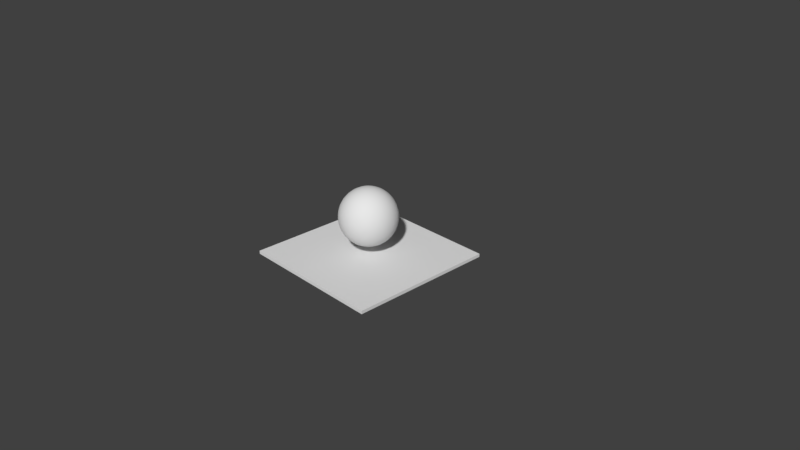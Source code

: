 # Source: test_obj.blend  (saved by Blender 2.78.0; exported with 4.5.12 LTS)
import bpy
from mathutils import Matrix  # noqa: F401  (used for matrix-valued properties, if any)

bpy.ops.wm.read_factory_settings(use_empty=True)
scene = bpy.context.scene
scene.name = 'Scene'

# ---- collections
col_collection_1 = bpy.data.collections.new('Collection 1'); scene.collection.children.link(col_collection_1)

# ---- materials (node trees are filled in below, after node groups)
mat_material = bpy.data.materials.new('Material')
mat_material.alpha_threshold = 0.0
mat_material.use_transparent_shadow = False
mat_material.roughness = 0.5
mat_material.line_color = (0.0, 0.0, 0.0, 1.0)

# ---- material node trees

# ---- world
world_world = bpy.data.worlds.new('World'); scene.world = world_world
world_world.color = (0.05088, 0.05088, 0.05088)
world_world.use_sun_shadow = False
world_world.sun_shadow_jitter_overblur = 0.0
world_world.cycles.sampling_method = 'MANUAL'

# ---- cameras
cam_camera = bpy.data.cameras.new('Camera')
cam_camera.clip_end = 100.0
cam_camera.lens = 35.0
cam_camera.sensor_width = 32.0
cam_camera.sensor_height = 18.0
cam_camera.ortho_scale = 7.314
cam_camera.dof.focus_distance = 0.0
cam_camera.dof.aperture_fstop = 128.0

# ---- meshes
me_sphere = bpy.data.meshes.new('Sphere')
me_sphere.from_pydata([(0.01471, 0.07395, 0.9161), (0.02885, 0.1451, 0.8941), (0.04189, 0.2106, 0.8584), (0.05332, 0.268, 0.8103), (0.06269, 0.3152, 0.7518), (0.06966, 0.3502, 0.6849), (0.07395, 0.3718, 0.6124), (0.0754, 0.3791, 0.537), (0.07395, 0.3718, 0.4616), (0.06966, 0.3502, 0.3891), (0.06269, 0.3152, 0.3223), (0.05332, 0.268, 0.2638), (0.04189, 0.2106, 0.2157), (0.02885, 0.1451, 0.18), (0.01471, 0.07395, 0.158), (0.02885, 0.06966, 0.9161), (0.0566, 0.1366, 0.8941), (0.08217, 0.1984, 0.8584), (0.1046, 0.2525, 0.8103), (0.123, 0.2969, 0.7518), (0.1366, 0.3299, 0.6849), (0.1451, 0.3502, 0.6124), (0.1479, 0.3571, 0.537), (0.1451, 0.3502, 0.4616), (0.1366, 0.3299, 0.3891), (0.123, 0.2969, 0.3223), (0.1046, 0.2525, 0.2638), (0.08217, 0.1984, 0.2157), (0.0566, 0.1366, 0.18), (0.02885, 0.06966, 0.158), (0.04189, 0.06269, 0.9161), (0.08217, 0.123, 0.8941), (0.1193, 0.1785, 0.8584), (0.1518, 0.2272, 0.8103), (0.1785, 0.2672, 0.7518), (0.1984, 0.2969, 0.6849), (0.2106, 0.3152, 0.6124), (0.2147, 0.3213, 0.537), (0.2106, 0.3152, 0.4616), (0.1984, 0.2969, 0.3891), (0.1785, 0.2672, 0.3223), (0.1518, 0.2272, 0.2638), (0.1193, 0.1785, 0.2157), (0.08217, 0.123, 0.18), (0.04189, 0.06269, 0.158), (0.05332, 0.05332, 0.9161), (0.1046, 0.1046, 0.8941), (0.1518, 0.1518, 0.8584), (0.1932, 0.1932, 0.8103), (0.2272, 0.2272, 0.7518), (0.2525, 0.2525, 0.6849), (0.268, 0.268, 0.6124), (0.2733, 0.2733, 0.537), (0.268, 0.268, 0.4616), (0.2525, 0.2525, 0.3891), (0.2272, 0.2272, 0.3223), (0.1932, 0.1932, 0.2638), (0.1518, 0.1518, 0.2157), (0.1046, 0.1046, 0.18), (0.05332, 0.05331, 0.158), (0.06269, 0.04189, 0.9161), (0.123, 0.08217, 0.8941), (0.1785, 0.1193, 0.8584), (0.2272, 0.1518, 0.8103), (0.2672, 0.1785, 0.7518), (0.2969, 0.1984, 0.6849), (0.3152, 0.2106, 0.6124), (0.3213, 0.2147, 0.537), (0.3152, 0.2106, 0.4616), (0.2969, 0.1984, 0.3891), (0.2672, 0.1785, 0.3223), (0.2272, 0.1518, 0.2638), (0.1785, 0.1193, 0.2157), (0.123, 0.08217, 0.18), (0.06269, 0.04189, 0.158), (0.0, -1.259e-07, 0.1506), (0.06966, 0.02885, 0.9161), (0.1366, 0.0566, 0.8941), (0.1984, 0.08217, 0.8584), (0.2525, 0.1046, 0.8103), (0.2969, 0.123, 0.7518), (0.3299, 0.1366, 0.6849), (0.3502, 0.1451, 0.6124), (0.3571, 0.1479, 0.537), (0.3502, 0.1451, 0.4616), (0.3299, 0.1366, 0.3891), (0.2969, 0.123, 0.3223), (0.2525, 0.1046, 0.2638), (0.1984, 0.08217, 0.2157), (0.1366, 0.0566, 0.18), (0.06966, 0.02885, 0.158), (0.07395, 0.01471, 0.9161), (0.1451, 0.02885, 0.8941), (0.2106, 0.04189, 0.8584), (0.268, 0.05331, 0.8103), (0.3152, 0.06269, 0.7518), (0.3502, 0.06966, 0.6849), (0.3718, 0.07395, 0.6124), (0.3791, 0.0754, 0.537), (0.3718, 0.07395, 0.4616), (0.3502, 0.06966, 0.3891), (0.3152, 0.06269, 0.3223), (0.268, 0.05331, 0.2638), (0.2106, 0.04189, 0.2157), (0.1451, 0.02885, 0.18), (0.07395, 0.01471, 0.158), (0.0754, -1.262e-07, 0.9161), (0.1479, -1.234e-07, 0.8941), (0.2147, -1.205e-07, 0.8584), (0.2733, -1.234e-07, 0.8103), (0.3213, -1.291e-07, 0.7518), (0.3571, -1.061e-07, 0.6849), (0.3791, -1.522e-07, 0.6124), (0.3865, -1.464e-07, 0.537), (0.3791, -1.522e-07, 0.4616), (0.3571, -8.881e-08, 0.3891), (0.3213, -1.291e-07, 0.3223), (0.2733, -1.234e-07, 0.2638), (0.2147, -1.32e-07, 0.2157), (0.1479, -1.176e-07, 0.18), (0.0754, -1.19e-07, 0.158), (0.07395, -0.01471, 0.9161), (0.1451, -0.02885, 0.8941), (0.2106, -0.04189, 0.8584), (0.268, -0.05332, 0.8103), (0.3152, -0.06269, 0.7518), (0.3502, -0.06966, 0.6849), (0.3718, -0.07395, 0.6124), (0.3791, -0.0754, 0.537), (0.3718, -0.07395, 0.4616), (0.3502, -0.06966, 0.3891), (0.3152, -0.06269, 0.3223), (0.268, -0.05332, 0.2638), (0.2106, -0.04189, 0.2157), (0.1451, -0.02885, 0.18), (0.07395, -0.01471, 0.158), (0.06966, -0.02885, 0.9161), (0.1366, -0.0566, 0.8941), (0.1984, -0.08217, 0.8584), (0.2525, -0.1046, 0.8103), (0.2969, -0.123, 0.7518), (0.3299, -0.1366, 0.6849), (0.3502, -0.1451, 0.6124), (0.3571, -0.1479, 0.537), (0.3502, -0.1451, 0.4616), (0.3299, -0.1366, 0.3891), (0.2969, -0.123, 0.3223), (0.2525, -0.1046, 0.2638), (0.1984, -0.08217, 0.2157), (0.1366, -0.0566, 0.18), (0.06966, -0.02885, 0.158), (0.06269, -0.04189, 0.9161), (0.123, -0.08217, 0.8941), (0.1785, -0.1193, 0.8584), (0.2272, -0.1518, 0.8103), (0.2672, -0.1785, 0.7518), (0.2969, -0.1984, 0.6849), (0.3152, -0.2106, 0.6124), (0.3213, -0.2147, 0.537), (0.3152, -0.2106, 0.4616), (0.2969, -0.1984, 0.3891), (0.2672, -0.1785, 0.3223), (0.2272, -0.1518, 0.2638), (0.1785, -0.1193, 0.2157), (0.123, -0.08217, 0.18), (0.06269, -0.04189, 0.158), (0.05332, -0.05332, 0.9161), (0.1046, -0.1046, 0.8941), (0.1518, -0.1518, 0.8584), (0.1932, -0.1932, 0.8103), (0.2272, -0.2272, 0.7518), (0.2525, -0.2525, 0.6849), (0.268, -0.268, 0.6124), (0.2733, -0.2733, 0.537), (0.268, -0.268, 0.4616), (0.2525, -0.2525, 0.3891), (0.2272, -0.2272, 0.3223), (0.1932, -0.1932, 0.2638), (0.1518, -0.1518, 0.2157), (0.1046, -0.1046, 0.18), (0.05332, -0.05332, 0.158), (0.04189, -0.06269, 0.9161), (0.08217, -0.123, 0.8941), (0.1193, -0.1785, 0.8584), (0.1518, -0.2272, 0.8103), (0.1785, -0.2672, 0.7518), (0.1984, -0.2969, 0.6849), (0.2106, -0.3152, 0.6124), (0.2147, -0.3213, 0.537), (0.2106, -0.3152, 0.4616), (0.1984, -0.2969, 0.3891), (0.1785, -0.2672, 0.3223), (0.1518, -0.2272, 0.2638), (0.1193, -0.1785, 0.2157), (0.08217, -0.123, 0.18), (0.04189, -0.06269, 0.158), (0.02885, -0.06966, 0.9161), (0.0566, -0.1366, 0.8941), (0.08217, -0.1984, 0.8584), (0.1046, -0.2525, 0.8103), (0.123, -0.2969, 0.7518), (0.1366, -0.3299, 0.6849), (0.1451, -0.3502, 0.6124), (0.1479, -0.3571, 0.537), (0.1451, -0.3502, 0.4616), (0.1366, -0.3299, 0.3891), (0.123, -0.2969, 0.3223), (0.1046, -0.2525, 0.2638), (0.08217, -0.1984, 0.2157), (0.0566, -0.1366, 0.18), (0.02885, -0.06966, 0.158), (0.01471, -0.07395, 0.9161), (0.02885, -0.1451, 0.8941), (0.04189, -0.2106, 0.8584), (0.05332, -0.268, 0.8103), (0.06269, -0.3152, 0.7518), (0.06966, -0.3502, 0.6849), (0.07395, -0.3718, 0.6124), (0.0754, -0.3791, 0.537), (0.07395, -0.3718, 0.4616), (0.06966, -0.3502, 0.3891), (0.06269, -0.3152, 0.3223), (0.05332, -0.268, 0.2638), (0.04189, -0.2106, 0.2157), (0.02885, -0.1451, 0.18), (0.01471, -0.07395, 0.158), (-2.787e-09, -0.0754, 0.9161), (1.593e-08, -0.1479, 0.8941), (1.017e-08, -0.2147, 0.8584), (-9.986e-09, -0.2733, 0.8103), (-3.302e-08, -0.3213, 0.7518), (2.457e-08, -0.3571, 0.6849), (-3.302e-08, -0.3791, 0.6124), (-3.878e-08, -0.3865, 0.537), (-3.302e-08, -0.3791, 0.4616), (2.457e-08, -0.3571, 0.3891), (-3.302e-08, -0.3213, 0.3223), (-9.986e-09, -0.2733, 0.2638), (-4.227e-09, -0.2147, 0.2157), (1.532e-09, -0.1479, 0.18), (1.532e-09, -0.0754, 0.158), (-0.01471, -0.07395, 0.9161), (-0.02885, -0.1451, 0.8941), (-0.04189, -0.2106, 0.8584), (-0.05332, -0.268, 0.8103), (-0.06269, -0.3152, 0.7518), (-0.06966, -0.3502, 0.6849), (-0.07395, -0.3718, 0.6124), (-0.0754, -0.3791, 0.537), (-0.07395, -0.3718, 0.4616), (-0.06966, -0.3502, 0.3891), (-0.06269, -0.3152, 0.3223), (-0.05332, -0.268, 0.2638), (-0.04189, -0.2106, 0.2157), (-0.02885, -0.1451, 0.18), (-0.01471, -0.07395, 0.158), (-0.02885, -0.06966, 0.9161), (-0.0566, -0.1366, 0.8941), (-0.08217, -0.1984, 0.8584), (-0.1046, -0.2525, 0.8103), (-0.123, -0.2969, 0.7518), (-0.1366, -0.3299, 0.6849), (-0.1451, -0.3502, 0.6124), (-0.1479, -0.3571, 0.537), (-0.1451, -0.3502, 0.4616), (-0.1366, -0.3299, 0.3891), (-0.123, -0.2969, 0.3223), (-0.1046, -0.2525, 0.2638), (-0.08217, -0.1984, 0.2157), (-0.0566, -0.1366, 0.18), (-0.02885, -0.06966, 0.158), (-6.996e-08, -2.306e-07, 0.9235), (-0.04189, -0.06269, 0.9161), (-0.08217, -0.123, 0.8941), (-0.1193, -0.1785, 0.8584), (-0.1518, -0.2272, 0.8103), (-0.1785, -0.2672, 0.7518), (-0.1984, -0.2969, 0.6849), (-0.2106, -0.3152, 0.6124), (-0.2147, -0.3213, 0.537), (-0.2106, -0.3152, 0.4616), (-0.1984, -0.2969, 0.3891), (-0.1785, -0.2672, 0.3223), (-0.1518, -0.2272, 0.2638), (-0.1193, -0.1785, 0.2157), (-0.08217, -0.123, 0.18), (-0.04189, -0.06269, 0.158), (-0.05332, -0.05332, 0.9161), (-0.1046, -0.1046, 0.8941), (-0.1518, -0.1518, 0.8584), (-0.1932, -0.1932, 0.8103), (-0.2272, -0.2272, 0.7518), (-0.2525, -0.2525, 0.6849), (-0.268, -0.268, 0.6124), (-0.2733, -0.2733, 0.537), (-0.268, -0.268, 0.4616), (-0.2525, -0.2525, 0.3891), (-0.2272, -0.2272, 0.3223), (-0.1932, -0.1932, 0.2638), (-0.1518, -0.1518, 0.2157), (-0.1046, -0.1046, 0.18), (-0.05332, -0.05332, 0.158), (-0.06269, -0.04189, 0.9161), (-0.123, -0.08217, 0.8941), (-0.1785, -0.1193, 0.8584), (-0.2272, -0.1518, 0.8103), (-0.2672, -0.1785, 0.7518), (-0.2969, -0.1984, 0.6849), (-0.3152, -0.2106, 0.6124), (-0.3213, -0.2147, 0.537), (-0.3152, -0.2106, 0.4616), (-0.2969, -0.1984, 0.3891), (-0.2672, -0.1785, 0.3223), (-0.2272, -0.1518, 0.2638), (-0.1785, -0.1193, 0.2157), (-0.123, -0.08217, 0.18), (-0.06269, -0.04189, 0.158), (-0.06966, -0.02885, 0.9161), (-0.1366, -0.0566, 0.8941), (-0.1984, -0.08217, 0.8584), (-0.2525, -0.1046, 0.8103), (-0.2969, -0.123, 0.7518), (-0.3299, -0.1366, 0.6849), (-0.3502, -0.1451, 0.6124), (-0.3571, -0.1479, 0.537), (-0.3502, -0.1451, 0.4616), (-0.3299, -0.1366, 0.3891), (-0.2969, -0.123, 0.3223), (-0.2525, -0.1046, 0.2638), (-0.1984, -0.08217, 0.2157), (-0.1366, -0.0566, 0.18), (-0.06966, -0.02885, 0.158), (-0.07395, -0.01471, 0.9161), (-0.1451, -0.02885, 0.8941), (-0.2106, -0.04189, 0.8584), (-0.268, -0.05332, 0.8103), (-0.3152, -0.06269, 0.7518), (-0.3502, -0.06966, 0.6849), (-0.3718, -0.07395, 0.6124), (-0.3791, -0.0754, 0.537), (-0.3718, -0.07395, 0.4616), (-0.3502, -0.06966, 0.3891), (-0.3152, -0.06269, 0.3223), (-0.268, -0.05332, 0.2638), (-0.2106, -0.04189, 0.2157), (-0.1451, -0.02885, 0.18), (-0.07395, -0.01471, 0.158), (-0.0754, -1.205e-07, 0.9161), (-0.1479, -1.09e-07, 0.8941), (-0.2147, -1.09e-07, 0.8584), (-0.2733, -7.153e-08, 0.8103), (-0.3213, -5.425e-08, 0.7518), (-0.3571, -1.234e-07, 0.6849), (-0.3791, -3.697e-08, 0.6124), (-0.3865, -5.425e-08, 0.537), (-0.3791, -3.697e-08, 0.4616), (-0.3571, -1.234e-07, 0.3891), (-0.3213, -5.425e-08, 0.3223), (-0.2733, -7.153e-08, 0.2638), (-0.2147, -1.003e-07, 0.2157), (-0.1479, -9.744e-08, 0.18), (-0.0754, -1.219e-07, 0.158), (-0.07395, 0.01471, 0.9161), (-0.1451, 0.02885, 0.8941), (-0.2106, 0.04189, 0.8584), (-0.268, 0.05331, 0.8103), (-0.3152, 0.06269, 0.7518), (-0.3502, 0.06966, 0.6849), (-0.3718, 0.07395, 0.6124), (-0.3791, 0.0754, 0.537), (-0.3718, 0.07395, 0.4616), (-0.3502, 0.06966, 0.3891), (-0.3152, 0.06269, 0.3223), (-0.268, 0.05331, 0.2638), (-0.2106, 0.04189, 0.2157), (-0.1451, 0.02885, 0.18), (-0.07395, 0.01471, 0.158), (-0.06966, 0.02885, 0.9161), (-0.1366, 0.0566, 0.8941), (-0.1984, 0.08217, 0.8584), (-0.2525, 0.1046, 0.8103), (-0.2969, 0.123, 0.7518), (-0.3299, 0.1366, 0.6849), (-0.3502, 0.1451, 0.6124), (-0.3571, 0.1479, 0.537), (-0.3502, 0.1451, 0.4616), (-0.3299, 0.1366, 0.3891), (-0.2969, 0.123, 0.3223), (-0.2525, 0.1046, 0.2638), (-0.1984, 0.08217, 0.2157), (-0.1366, 0.0566, 0.18), (-0.06966, 0.02885, 0.158), (-0.06269, 0.04189, 0.9161), (-0.123, 0.08217, 0.8941), (-0.1785, 0.1193, 0.8584), (-0.2272, 0.1518, 0.8103), (-0.2672, 0.1785, 0.7518), (-0.2969, 0.1984, 0.6849), (-0.3152, 0.2106, 0.6124), (-0.3213, 0.2147, 0.537), (-0.3152, 0.2106, 0.4616), (-0.2969, 0.1984, 0.3891), (-0.2672, 0.1785, 0.3223), (-0.2272, 0.1518, 0.2638), (-0.1785, 0.1193, 0.2157), (-0.123, 0.08217, 0.18), (-0.06269, 0.04189, 0.158), (-0.05332, 0.05331, 0.9161), (-0.1046, 0.1046, 0.8941), (-0.1518, 0.1518, 0.8584), (-0.1932, 0.1932, 0.8103), (-0.2272, 0.2272, 0.7518), (-0.2525, 0.2525, 0.6849), (-0.268, 0.268, 0.6124), (-0.2733, 0.2733, 0.537), (-0.268, 0.268, 0.4616), (-0.2525, 0.2525, 0.3891), (-0.2272, 0.2272, 0.3223), (-0.1932, 0.1932, 0.2638), (-0.1518, 0.1518, 0.2157), (-0.1046, 0.1046, 0.18), (-0.05332, 0.05331, 0.158), (-0.04189, 0.06269, 0.9161), (-0.08217, 0.123, 0.8941), (-0.1193, 0.1785, 0.8584), (-0.1518, 0.2272, 0.8103), (-0.1785, 0.2672, 0.7518), (-0.1984, 0.2969, 0.6849), (-0.2106, 0.3152, 0.6124), (-0.2147, 0.3213, 0.537), (-0.2106, 0.3152, 0.4616), (-0.1984, 0.2969, 0.3891), (-0.1785, 0.2672, 0.3223), (-0.1518, 0.2272, 0.2638), (-0.1193, 0.1785, 0.2157), (-0.08217, 0.123, 0.18), (-0.04189, 0.06269, 0.158), (-0.02885, 0.06966, 0.9161), (-0.0566, 0.1366, 0.8941), (-0.08217, 0.1984, 0.8584), (-0.1046, 0.2525, 0.8103), (-0.123, 0.2969, 0.7518), (-0.1366, 0.3299, 0.6849), (-0.1451, 0.3502, 0.6124), (-0.1479, 0.3571, 0.537), (-0.1451, 0.3502, 0.4616), (-0.1366, 0.3299, 0.3891), (-0.123, 0.2969, 0.3223), (-0.1046, 0.2525, 0.2638), (-0.08217, 0.1984, 0.2157), (-0.0566, 0.1366, 0.18), (-0.02885, 0.06966, 0.158), (-0.01471, 0.07395, 0.9161), (-0.02885, 0.1451, 0.8941), (-0.04189, 0.2106, 0.8584), (-0.05331, 0.268, 0.8103), (-0.06269, 0.3152, 0.7518), (-0.06966, 0.3502, 0.6849), (-0.07395, 0.3718, 0.6124), (-0.0754, 0.3791, 0.537), (-0.07395, 0.3718, 0.4616), (-0.06966, 0.3502, 0.3891), (-0.06269, 0.3152, 0.3223), (-0.05331, 0.268, 0.2638), (-0.04189, 0.2106, 0.2157), (-0.02885, 0.1451, 0.18), (-0.01471, 0.07395, 0.158), (1.449e-08, 0.0754, 0.9161), (3.033e-08, 0.1479, 0.8941), (4.185e-08, 0.2147, 0.8584), (5.912e-08, 0.2733, 0.8103), (1.052e-07, 0.3213, 0.7518), (2.457e-08, 0.3571, 0.6849), (9.944e-08, 0.3791, 0.6124), (1.052e-07, 0.3865, 0.537), (9.944e-08, 0.3791, 0.4616), (2.457e-08, 0.3571, 0.3891), (1.052e-07, 0.3213, 0.3223), (5.912e-08, 0.2733, 0.2638), (4.76e-08, 0.2147, 0.2157), (3.033e-08, 0.1479, 0.18), (5.851e-09, 0.0754, 0.158), (1.0, 1.0, 0.02185), (1.0, -1.0, 0.02185), (-1.0, -1.0, 0.02185), (-1.0, 1.0, 0.02185), (1.0, 1.0, -0.02185), (1.0, -1.0, -0.02185), (-1.0, -1.0, -0.02185), (-1.0, 1.0, -0.02185)], [], [(469, 468, 1, 2), (477, 476, 9, 10), (470, 469, 2, 3), (478, 477, 10, 11), (471, 470, 3, 4), (479, 478, 11, 12), (472, 471, 4, 5), (480, 479, 12, 13), (473, 472, 5, 6), (481, 480, 13, 14), (474, 473, 6, 7), (467, 271, 0), (75, 481, 14), (475, 474, 7, 8), (468, 467, 0, 1), (476, 475, 8, 9), (8, 7, 22, 23), (1, 0, 15, 16), (9, 8, 23, 24), (2, 1, 16, 17), (10, 9, 24, 25), (3, 2, 17, 18), (11, 10, 25, 26), (4, 3, 18, 19), (12, 11, 26, 27), (5, 4, 19, 20), (13, 12, 27, 28), (6, 5, 20, 21), (14, 13, 28, 29), (7, 6, 21, 22), (0, 271, 15), (75, 14, 29), (27, 26, 41, 42), (20, 19, 34, 35), (28, 27, 42, 43), (21, 20, 35, 36), (29, 28, 43, 44), (22, 21, 36, 37), (15, 271, 30), (75, 29, 44), (23, 22, 37, 38), (16, 15, 30, 31), (24, 23, 38, 39), (17, 16, 31, 32), (25, 24, 39, 40), (18, 17, 32, 33), (26, 25, 40, 41), (19, 18, 33, 34), (39, 38, 53, 54), (32, 31, 46, 47), (40, 39, 54, 55), (33, 32, 47, 48), (41, 40, 55, 56), (34, 33, 48, 49), (42, 41, 56, 57), (35, 34, 49, 50), (43, 42, 57, 58), (36, 35, 50, 51), (44, 43, 58, 59), (37, 36, 51, 52), (30, 271, 45), (75, 44, 59), (38, 37, 52, 53), (31, 30, 45, 46), (58, 57, 72, 73), (51, 50, 65, 66), (59, 58, 73, 74), (52, 51, 66, 67), (45, 271, 60), (75, 59, 74), (53, 52, 67, 68), (46, 45, 60, 61), (54, 53, 68, 69), (47, 46, 61, 62), (55, 54, 69, 70), (48, 47, 62, 63), (56, 55, 70, 71), (49, 48, 63, 64), (57, 56, 71, 72), (50, 49, 64, 65), (62, 61, 77, 78), (70, 69, 85, 86), (63, 62, 78, 79), (71, 70, 86, 87), (64, 63, 79, 80), (72, 71, 87, 88), (65, 64, 80, 81), (73, 72, 88, 89), (66, 65, 81, 82), (74, 73, 89, 90), (67, 66, 82, 83), (60, 271, 76), (75, 74, 90), (68, 67, 83, 84), (61, 60, 76, 77), (69, 68, 84, 85), (82, 81, 96, 97), (90, 89, 104, 105), (83, 82, 97, 98), (76, 271, 91), (75, 90, 105), (84, 83, 98, 99), (77, 76, 91, 92), (85, 84, 99, 100), (78, 77, 92, 93), (86, 85, 100, 101), (79, 78, 93, 94), (87, 86, 101, 102), (80, 79, 94, 95), (88, 87, 102, 103), (81, 80, 95, 96), (89, 88, 103, 104), (101, 100, 115, 116), (94, 93, 108, 109), (102, 101, 116, 117), (95, 94, 109, 110), (103, 102, 117, 118), (96, 95, 110, 111), (104, 103, 118, 119), (97, 96, 111, 112), (105, 104, 119, 120), (98, 97, 112, 113), (91, 271, 106), (75, 105, 120), (99, 98, 113, 114), (92, 91, 106, 107), (100, 99, 114, 115), (93, 92, 107, 108), (120, 119, 134, 135), (113, 112, 127, 128), (106, 271, 121), (75, 120, 135), (114, 113, 128, 129), (107, 106, 121, 122), (115, 114, 129, 130), (108, 107, 122, 123), (116, 115, 130, 131), (109, 108, 123, 124), (117, 116, 131, 132), (110, 109, 124, 125), (118, 117, 132, 133), (111, 110, 125, 126), (119, 118, 133, 134), (112, 111, 126, 127), (124, 123, 138, 139), (132, 131, 146, 147), (125, 124, 139, 140), (133, 132, 147, 148), (126, 125, 140, 141), (134, 133, 148, 149), (127, 126, 141, 142), (135, 134, 149, 150), (128, 127, 142, 143), (121, 271, 136), (75, 135, 150), (129, 128, 143, 144), (122, 121, 136, 137), (130, 129, 144, 145), (123, 122, 137, 138), (131, 130, 145, 146), (143, 142, 157, 158), (136, 271, 151), (75, 150, 165), (144, 143, 158, 159), (137, 136, 151, 152), (145, 144, 159, 160), (138, 137, 152, 153), (146, 145, 160, 161), (139, 138, 153, 154), (147, 146, 161, 162), (140, 139, 154, 155), (148, 147, 162, 163), (141, 140, 155, 156), (149, 148, 163, 164), (142, 141, 156, 157), (150, 149, 164, 165), (162, 161, 176, 177), (155, 154, 169, 170), (163, 162, 177, 178), (156, 155, 170, 171), (164, 163, 178, 179), (157, 156, 171, 172), (165, 164, 179, 180), (158, 157, 172, 173), (151, 271, 166), (75, 165, 180), (159, 158, 173, 174), (152, 151, 166, 167), (160, 159, 174, 175), (153, 152, 167, 168), (161, 160, 175, 176), (154, 153, 168, 169), (75, 180, 195), (174, 173, 188, 189), (167, 166, 181, 182), (175, 174, 189, 190), (168, 167, 182, 183), (176, 175, 190, 191), (169, 168, 183, 184), (177, 176, 191, 192), (170, 169, 184, 185), (178, 177, 192, 193), (171, 170, 185, 186), (179, 178, 193, 194), (172, 171, 186, 187), (180, 179, 194, 195), (173, 172, 187, 188), (166, 271, 181), (193, 192, 207, 208), (186, 185, 200, 201), (194, 193, 208, 209), (187, 186, 201, 202), (195, 194, 209, 210), (188, 187, 202, 203), (181, 271, 196), (75, 195, 210), (189, 188, 203, 204), (182, 181, 196, 197), (190, 189, 204, 205), (183, 182, 197, 198), (191, 190, 205, 206), (184, 183, 198, 199), (192, 191, 206, 207), (185, 184, 199, 200), (197, 196, 211, 212), (205, 204, 219, 220), (198, 197, 212, 213), (206, 205, 220, 221), (199, 198, 213, 214), (207, 206, 221, 222), (200, 199, 214, 215), (208, 207, 222, 223), (201, 200, 215, 216), (209, 208, 223, 224), (202, 201, 216, 217), (210, 209, 224, 225), (203, 202, 217, 218), (196, 271, 211), (75, 210, 225), (204, 203, 218, 219), (216, 215, 230, 231), (224, 223, 238, 239), (217, 216, 231, 232), (225, 224, 239, 240), (218, 217, 232, 233), (211, 271, 226), (75, 225, 240), (219, 218, 233, 234), (212, 211, 226, 227), (220, 219, 234, 235), (213, 212, 227, 228), (221, 220, 235, 236), (214, 213, 228, 229), (222, 221, 236, 237), (215, 214, 229, 230), (223, 222, 237, 238), (235, 234, 249, 250), (228, 227, 242, 243), (236, 235, 250, 251), (229, 228, 243, 244), (237, 236, 251, 252), (230, 229, 244, 245), (238, 237, 252, 253), (231, 230, 245, 246), (239, 238, 253, 254), (232, 231, 246, 247), (240, 239, 254, 255), (233, 232, 247, 248), (226, 271, 241), (75, 240, 255), (234, 233, 248, 249), (227, 226, 241, 242), (254, 253, 268, 269), (247, 246, 261, 262), (255, 254, 269, 270), (248, 247, 262, 263), (241, 271, 256), (75, 255, 270), (249, 248, 263, 264), (242, 241, 256, 257), (250, 249, 264, 265), (243, 242, 257, 258), (251, 250, 265, 266), (244, 243, 258, 259), (252, 251, 266, 267), (245, 244, 259, 260), (253, 252, 267, 268), (246, 245, 260, 261), (258, 257, 273, 274), (266, 265, 281, 282), (259, 258, 274, 275), (267, 266, 282, 283), (260, 259, 275, 276), (268, 267, 283, 284), (261, 260, 276, 277), (269, 268, 284, 285), (262, 261, 277, 278), (270, 269, 285, 286), (263, 262, 278, 279), (256, 271, 272), (75, 270, 286), (264, 263, 279, 280), (257, 256, 272, 273), (265, 264, 280, 281), (278, 277, 292, 293), (286, 285, 300, 301), (279, 278, 293, 294), (272, 271, 287), (75, 286, 301), (280, 279, 294, 295), (273, 272, 287, 288), (281, 280, 295, 296), (274, 273, 288, 289), (282, 281, 296, 297), (275, 274, 289, 290), (283, 282, 297, 298), (276, 275, 290, 291), (284, 283, 298, 299), (277, 276, 291, 292), (285, 284, 299, 300), (297, 296, 311, 312), (290, 289, 304, 305), (298, 297, 312, 313), (291, 290, 305, 306), (299, 298, 313, 314), (292, 291, 306, 307), (300, 299, 314, 315), (293, 292, 307, 308), (301, 300, 315, 316), (294, 293, 308, 309), (287, 271, 302), (75, 301, 316), (295, 294, 309, 310), (288, 287, 302, 303), (296, 295, 310, 311), (289, 288, 303, 304), (316, 315, 330, 331), (309, 308, 323, 324), (302, 271, 317), (75, 316, 331), (310, 309, 324, 325), (303, 302, 317, 318), (311, 310, 325, 326), (304, 303, 318, 319), (312, 311, 326, 327), (305, 304, 319, 320), (313, 312, 327, 328), (306, 305, 320, 321), (314, 313, 328, 329), (307, 306, 321, 322), (315, 314, 329, 330), (308, 307, 322, 323), (328, 327, 342, 343), (321, 320, 335, 336), (329, 328, 343, 344), (322, 321, 336, 337), (330, 329, 344, 345), (323, 322, 337, 338), (331, 330, 345, 346), (324, 323, 338, 339), (317, 271, 332), (75, 331, 346), (325, 324, 339, 340), (318, 317, 332, 333), (326, 325, 340, 341), (319, 318, 333, 334), (327, 326, 341, 342), (320, 319, 334, 335), (332, 271, 347), (75, 346, 361), (340, 339, 354, 355), (333, 332, 347, 348), (341, 340, 355, 356), (334, 333, 348, 349), (342, 341, 356, 357), (335, 334, 349, 350), (343, 342, 357, 358), (336, 335, 350, 351), (344, 343, 358, 359), (337, 336, 351, 352), (345, 344, 359, 360), (338, 337, 352, 353), (346, 345, 360, 361), (339, 338, 353, 354), (351, 350, 365, 366), (359, 358, 373, 374), (352, 351, 366, 367), (360, 359, 374, 375), (353, 352, 367, 368), (361, 360, 375, 376), (354, 353, 368, 369), (347, 271, 362), (75, 361, 376), (355, 354, 369, 370), (348, 347, 362, 363), (356, 355, 370, 371), (349, 348, 363, 364), (357, 356, 371, 372), (350, 349, 364, 365), (358, 357, 372, 373), (370, 369, 384, 385), (363, 362, 377, 378), (371, 370, 385, 386), (364, 363, 378, 379), (372, 371, 386, 387), (365, 364, 379, 380), (373, 372, 387, 388), (366, 365, 380, 381), (374, 373, 388, 389), (367, 366, 381, 382), (375, 374, 389, 390), (368, 367, 382, 383), (376, 375, 390, 391), (369, 368, 383, 384), (362, 271, 377), (75, 376, 391), (389, 388, 403, 404), (382, 381, 396, 397), (390, 389, 404, 405), (383, 382, 397, 398), (391, 390, 405, 406), (384, 383, 398, 399), (377, 271, 392), (75, 391, 406), (385, 384, 399, 400), (378, 377, 392, 393), (386, 385, 400, 401), (379, 378, 393, 394), (387, 386, 401, 402), (380, 379, 394, 395), (388, 387, 402, 403), (381, 380, 395, 396), (393, 392, 407, 408), (401, 400, 415, 416), (394, 393, 408, 409), (402, 401, 416, 417), (395, 394, 409, 410), (403, 402, 417, 418), (396, 395, 410, 411), (404, 403, 418, 419), (397, 396, 411, 412), (405, 404, 419, 420), (398, 397, 412, 413), (406, 405, 420, 421), (399, 398, 413, 414), (392, 271, 407), (75, 406, 421), (400, 399, 414, 415), (412, 411, 426, 427), (420, 419, 434, 435), (413, 412, 427, 428), (421, 420, 435, 436), (414, 413, 428, 429), (407, 271, 422), (75, 421, 436), (415, 414, 429, 430), (408, 407, 422, 423), (416, 415, 430, 431), (409, 408, 423, 424), (417, 416, 431, 432), (410, 409, 424, 425), (418, 417, 432, 433), (411, 410, 425, 426), (419, 418, 433, 434), (431, 430, 445, 446), (424, 423, 438, 439), (432, 431, 446, 447), (425, 424, 439, 440), (433, 432, 447, 448), (426, 425, 440, 441), (434, 433, 448, 449), (427, 426, 441, 442), (435, 434, 449, 450), (428, 427, 442, 443), (436, 435, 450, 451), (429, 428, 443, 444), (422, 271, 437), (75, 436, 451), (430, 429, 444, 445), (423, 422, 437, 438), (450, 449, 464, 465), (443, 442, 457, 458), (451, 450, 465, 466), (444, 443, 458, 459), (437, 271, 452), (75, 451, 466), (445, 444, 459, 460), (438, 437, 452, 453), (446, 445, 460, 461), (439, 438, 453, 454), (447, 446, 461, 462), (440, 439, 454, 455), (448, 447, 462, 463), (441, 440, 455, 456), (449, 448, 463, 464), (442, 441, 456, 457), (462, 461, 476, 477), (455, 454, 469, 470), (463, 462, 477, 478), (456, 455, 470, 471), (464, 463, 478, 479), (457, 456, 471, 472), (465, 464, 479, 480), (458, 457, 472, 473), (466, 465, 480, 481), (459, 458, 473, 474), (452, 271, 467), (75, 466, 481), (460, 459, 474, 475), (453, 452, 467, 468), (461, 460, 475, 476), (454, 453, 468, 469), (482, 485, 484, 483), (486, 487, 488, 489), (482, 483, 487, 486), (483, 484, 488, 487), (484, 485, 489, 488), (486, 489, 485, 482)])
me_sphere.polygons.foreach_set('use_smooth', [1, 1, 1, 1, 1, 1, 1, 1, 1, 1, 1, 1, 1, 1, 1, 1, 1, 1, 1, 1, 1, 1, 1, 1, 1, 1, 1, 1, 1, 1, 1, 1, 1, 1, 1, 1, 1, 1, 1, 1, 1, 1, 1, 1, 1, 1, 1, 1, 1, 1, 1, 1, 1, 1, 1, 1, 1, 1, 1, 1, 1, 1, 1, 1, 1, 1, 1, 1, 1, 1, 1, 1, 1, 1, 1, 1, 1, 1, 1, 1, 1, 1, 1, 1, 1, 1, 1, 1, 1, 1, 1, 1, 1, 1, 1, 1, 1, 1, 1, 1, 1, 1, 1, 1, 1, 1, 1, 1, 1, 1, 1, 1, 1, 1, 1, 1, 1, 1, 1, 1, 1, 1, 1, 1, 1, 1, 1, 1, 1, 1, 1, 1, 1, 1, 1, 1, 1, 1, 1, 1, 1, 1, 1, 1, 1, 1, 1, 1, 1, 1, 1, 1, 1, 1, 1, 1, 1, 1, 1, 1, 1, 1, 1, 1, 1, 1, 1, 1, 1, 1, 1, 1, 1, 1, 1, 1, 1, 1, 1, 1, 1, 1, 1, 1, 1, 1, 1, 1, 1, 1, 1, 1, 1, 1, 1, 1, 1, 1, 1, 1, 1, 1, 1, 1, 1, 1, 1, 1, 1, 1, 1, 1, 1, 1, 1, 1, 1, 1, 1, 1, 1, 1, 1, 1, 1, 1, 1, 1, 1, 1, 1, 1, 1, 1, 1, 1, 1, 1, 1, 1, 1, 1, 1, 1, 1, 1, 1, 1, 1, 1, 1, 1, 1, 1, 1, 1, 1, 1, 1, 1, 1, 1, 1, 1, 1, 1, 1, 1, 1, 1, 1, 1, 1, 1, 1, 1, 1, 1, 1, 1, 1, 1, 1, 1, 1, 1, 1, 1, 1, 1, 1, 1, 1, 1, 1, 1, 1, 1, 1, 1, 1, 1, 1, 1, 1, 1, 1, 1, 1, 1, 1, 1, 1, 1, 1, 1, 1, 1, 1, 1, 1, 1, 1, 1, 1, 1, 1, 1, 1, 1, 1, 1, 1, 1, 1, 1, 1, 1, 1, 1, 1, 1, 1, 1, 1, 1, 1, 1, 1, 1, 1, 1, 1, 1, 1, 1, 1, 1, 1, 1, 1, 1, 1, 1, 1, 1, 1, 1, 1, 1, 1, 1, 1, 1, 1, 1, 1, 1, 1, 1, 1, 1, 1, 1, 1, 1, 1, 1, 1, 1, 1, 1, 1, 1, 1, 1, 1, 1, 1, 1, 1, 1, 1, 1, 1, 1, 1, 1, 1, 1, 1, 1, 1, 1, 1, 1, 1, 1, 1, 1, 1, 1, 1, 1, 1, 1, 1, 1, 1, 1, 1, 1, 1, 1, 1, 1, 1, 1, 1, 1, 1, 1, 1, 1, 1, 1, 1, 1, 1, 1, 1, 1, 1, 1, 1, 1, 1, 1, 1, 1, 1, 1, 1, 1, 1, 1, 1, 1, 1, 1, 1, 1, 1, 1, 1, 1, 1, 1, 1, 1, 1, 1, 1, 1, 1, 1, 1, 1, 1, 1, 1, 1, 1, 1, 1, 1, 1, 1, 1, 1, 1, 1, 1, 1, 1, 1, 1, 1, 1, 1, 1, 1, 0, 0, 0, 0, 0, 0])
_uv = me_sphere.uv_layers.new(name='UVMap')
_uv.uv.foreach_set('vector', [0.2232, 0.6339, 0.2238, 0.6156, 0.2317, 0.6151, 0.2347, 0.6331, 0.7837, 0.575, 0.7654, 0.575, 0.7654, 0.5559, 0.7837, 0.5578, 0.2226, 0.6499, 0.2232, 0.6339, 0.2347, 0.6331, 0.2373, 0.649, 0.7997, 0.575, 0.7837, 0.575, 0.7837, 0.5578, 0.7997, 0.5604, 0.6662, 0.575, 0.6502, 0.575, 0.6502, 0.5604, 0.6662, 0.5578, 0.1339, 0.5731, 0.1499, 0.5725, 0.149, 0.5872, 0.1331, 0.5846, 0.6845, 0.575, 0.6662, 0.575, 0.6662, 0.5578, 0.6845, 0.5559, 0.1156, 0.5737, 0.1339, 0.5731, 0.1331, 0.5846, 0.1151, 0.5816, 0.7043, 0.575, 0.6845, 0.575, 0.6845, 0.5559, 0.7043, 0.5548, 0.09571, 0.5744, 0.1156, 0.5737, 0.1151, 0.5816, 0.09545, 0.5784, 0.725, 0.575, 0.7043, 0.575, 0.7043, 0.5548, 0.725, 0.5544, 0.2245, 0.5957, 0.2252, 0.5751, 0.2285, 0.5955, 0.07506, 0.5751, 0.09571, 0.5744, 0.09545, 0.5784, 0.7456, 0.575, 0.725, 0.575, 0.725, 0.5544, 0.7456, 0.5548, 0.2238, 0.6156, 0.2245, 0.5957, 0.2285, 0.5955, 0.2317, 0.6151, 0.7654, 0.575, 0.7456, 0.575, 0.7456, 0.5548, 0.7654, 0.5559, 0.7456, 0.5548, 0.725, 0.5544, 0.725, 0.5345, 0.7456, 0.5353, 0.2317, 0.6151, 0.2285, 0.5955, 0.2324, 0.5944, 0.2394, 0.613, 0.7654, 0.5559, 0.7456, 0.5548, 0.7456, 0.5353, 0.7654, 0.5376, 0.2347, 0.6331, 0.2317, 0.6151, 0.2394, 0.613, 0.2458, 0.6302, 0.7837, 0.5578, 0.7654, 0.5559, 0.7654, 0.5376, 0.7837, 0.5413, 0.2373, 0.649, 0.2347, 0.6331, 0.2458, 0.6302, 0.2515, 0.6452, 0.7997, 0.5604, 0.7837, 0.5578, 0.7837, 0.5413, 0.7997, 0.5464, 0.6662, 0.5578, 0.6502, 0.5604, 0.6502, 0.5464, 0.6662, 0.5413, 0.1331, 0.5846, 0.149, 0.5872, 0.1452, 0.6013, 0.1302, 0.5957, 0.6845, 0.5559, 0.6662, 0.5578, 0.6662, 0.5413, 0.6845, 0.5376, 0.1151, 0.5816, 0.1331, 0.5846, 0.1302, 0.5957, 0.113, 0.5893, 0.7043, 0.5548, 0.6845, 0.5559, 0.6845, 0.5376, 0.7043, 0.5353, 0.09545, 0.5784, 0.1151, 0.5816, 0.113, 0.5893, 0.09441, 0.5823, 0.725, 0.5544, 0.7043, 0.5548, 0.7043, 0.5353, 0.725, 0.5345, 0.2285, 0.5955, 0.2252, 0.5751, 0.2324, 0.5944, 0.07506, 0.5751, 0.09545, 0.5784, 0.09441, 0.5823, 0.1302, 0.5957, 0.1452, 0.6013, 0.1387, 0.6145, 0.1251, 0.6061, 0.6845, 0.5376, 0.6662, 0.5413, 0.6662, 0.5261, 0.6845, 0.5207, 0.113, 0.5893, 0.1302, 0.5957, 0.1251, 0.6061, 0.1095, 0.5964, 0.7043, 0.5353, 0.6845, 0.5376, 0.6845, 0.5207, 0.7043, 0.5174, 0.09441, 0.5823, 0.113, 0.5893, 0.1095, 0.5964, 0.09262, 0.5859, 0.725, 0.5345, 0.7043, 0.5353, 0.7043, 0.5174, 0.725, 0.5162, 0.2324, 0.5944, 0.2252, 0.5751, 0.2361, 0.5926, 0.07506, 0.5751, 0.09441, 0.5823, 0.09262, 0.5859, 0.7456, 0.5353, 0.725, 0.5345, 0.725, 0.5162, 0.7456, 0.5174, 0.2394, 0.613, 0.2324, 0.5944, 0.2361, 0.5926, 0.2465, 0.6095, 0.7654, 0.5376, 0.7456, 0.5353, 0.7456, 0.5174, 0.7654, 0.5207, 0.2458, 0.6302, 0.2394, 0.613, 0.2465, 0.6095, 0.2562, 0.6251, 0.7837, 0.5413, 0.7654, 0.5376, 0.7654, 0.5207, 0.7837, 0.5261, 0.2515, 0.6452, 0.2458, 0.6302, 0.2562, 0.6251, 0.2646, 0.6387, 0.7997, 0.5464, 0.7837, 0.5413, 0.7837, 0.5261, 0.7997, 0.5334, 0.6662, 0.5413, 0.6502, 0.5464, 0.6502, 0.5334, 0.6662, 0.5261, 0.7654, 0.5207, 0.7456, 0.5174, 0.7456, 0.5017, 0.7654, 0.5059, 0.2562, 0.6251, 0.2465, 0.6095, 0.2528, 0.6047, 0.2653, 0.6181, 0.7837, 0.5261, 0.7654, 0.5207, 0.7654, 0.5059, 0.7837, 0.5128, 0.2646, 0.6387, 0.2562, 0.6251, 0.2653, 0.6181, 0.2763, 0.6298, 0.1387, 0.6145, 0.1499, 0.6215, 0.1394, 0.6352, 0.1298, 0.6262, 0.2716, 0.6499, 0.2646, 0.6387, 0.2763, 0.6298, 0.2853, 0.6394, 0.1251, 0.6061, 0.1387, 0.6145, 0.1298, 0.6262, 0.1181, 0.6152, 0.6845, 0.5207, 0.6662, 0.5261, 0.6662, 0.5128, 0.6845, 0.5059, 0.1095, 0.5964, 0.1251, 0.6061, 0.1181, 0.6152, 0.1047, 0.6027, 0.7043, 0.5174, 0.6845, 0.5207, 0.6845, 0.5059, 0.7043, 0.5017, 0.09262, 0.5859, 0.1095, 0.5964, 0.1047, 0.6027, 0.09016, 0.5892, 0.725, 0.5162, 0.7043, 0.5174, 0.7043, 0.5017, 0.725, 0.5002, 0.2361, 0.5926, 0.2252, 0.5751, 0.2393, 0.5902, 0.07506, 0.5751, 0.09262, 0.5859, 0.09016, 0.5892, 0.7456, 0.5174, 0.725, 0.5162, 0.725, 0.5002, 0.7456, 0.5017, 0.2465, 0.6095, 0.2361, 0.5926, 0.2393, 0.5902, 0.2528, 0.6047, 0.1047, 0.6027, 0.1181, 0.6152, 0.1094, 0.6228, 0.09871, 0.608, 0.5956, 0.5017, 0.6154, 0.5059, 0.6154, 0.5207, 0.5956, 0.5174, 0.09016, 0.5892, 0.1047, 0.6027, 0.09871, 0.608, 0.08712, 0.5918, 0.575, 0.5002, 0.5956, 0.5017, 0.5956, 0.5174, 0.575, 0.5162, 0.2393, 0.5902, 0.2252, 0.5751, 0.242, 0.5871, 0.07506, 0.5751, 0.09016, 0.5892, 0.08712, 0.5918, 0.5544, 0.5017, 0.575, 0.5002, 0.575, 0.5162, 0.5544, 0.5174, 0.2528, 0.6047, 0.2393, 0.5902, 0.242, 0.5871, 0.2581, 0.5987, 0.5345, 0.5059, 0.5544, 0.5017, 0.5544, 0.5174, 0.5345, 0.5207, 0.2653, 0.6181, 0.2528, 0.6047, 0.2581, 0.5987, 0.273, 0.6094, 0.5162, 0.5128, 0.5345, 0.5059, 0.5345, 0.5207, 0.5162, 0.5261, 0.2763, 0.6298, 0.2653, 0.6181, 0.273, 0.6094, 0.286, 0.6188, 0.1298, 0.6262, 0.1394, 0.6352, 0.1265, 0.6466, 0.1188, 0.6359, 0.2853, 0.6394, 0.2763, 0.6298, 0.286, 0.6188, 0.2967, 0.6265, 0.1181, 0.6152, 0.1298, 0.6262, 0.1188, 0.6359, 0.1094, 0.6228, 0.6154, 0.5059, 0.6337, 0.5128, 0.6337, 0.5261, 0.6154, 0.5207, 0.273, 0.6094, 0.2581, 0.5987, 0.2621, 0.5918, 0.2787, 0.5994, 0.5162, 0.5261, 0.5345, 0.5207, 0.5345, 0.5376, 0.5162, 0.5413, 0.286, 0.6188, 0.273, 0.6094, 0.2787, 0.5994, 0.2933, 0.6061, 0.5002, 0.5334, 0.5162, 0.5261, 0.5162, 0.5413, 0.5002, 0.5464, 0.6337, 0.5261, 0.6497, 0.5334, 0.6497, 0.5464, 0.6337, 0.5413, 0.1094, 0.6228, 0.1188, 0.6359, 0.1061, 0.6432, 0.09942, 0.6286, 0.6154, 0.5207, 0.6337, 0.5261, 0.6337, 0.5413, 0.6154, 0.5376, 0.09871, 0.608, 0.1094, 0.6228, 0.09942, 0.6286, 0.09184, 0.612, 0.5956, 0.5174, 0.6154, 0.5207, 0.6154, 0.5376, 0.5956, 0.5353, 0.08712, 0.5918, 0.09871, 0.608, 0.09184, 0.612, 0.08361, 0.5939, 0.575, 0.5162, 0.5956, 0.5174, 0.5956, 0.5353, 0.575, 0.5345, 0.242, 0.5871, 0.2252, 0.5751, 0.244, 0.5836, 0.07506, 0.5751, 0.08712, 0.5918, 0.08361, 0.5939, 0.5544, 0.5174, 0.575, 0.5162, 0.575, 0.5345, 0.5544, 0.5353, 0.2581, 0.5987, 0.242, 0.5871, 0.244, 0.5836, 0.2621, 0.5918, 0.5345, 0.5207, 0.5544, 0.5174, 0.5544, 0.5353, 0.5345, 0.5376, 0.5956, 0.5353, 0.6154, 0.5376, 0.6154, 0.5559, 0.5956, 0.5548, 0.08361, 0.5939, 0.09184, 0.612, 0.08432, 0.6145, 0.07978, 0.5952, 0.575, 0.5345, 0.5956, 0.5353, 0.5956, 0.5548, 0.575, 0.5544, 0.244, 0.5836, 0.2252, 0.5751, 0.2453, 0.5798, 0.07506, 0.5751, 0.08361, 0.5939, 0.07978, 0.5952, 0.5544, 0.5353, 0.575, 0.5345, 0.575, 0.5544, 0.5544, 0.5548, 0.2621, 0.5918, 0.244, 0.5836, 0.2453, 0.5798, 0.2646, 0.5843, 0.5345, 0.5376, 0.5544, 0.5353, 0.5544, 0.5548, 0.5345, 0.5559, 0.2787, 0.5994, 0.2621, 0.5918, 0.2646, 0.5843, 0.2825, 0.5885, 0.5162, 0.5413, 0.5345, 0.5376, 0.5345, 0.5559, 0.5162, 0.5578, 0.2933, 0.6061, 0.2787, 0.5994, 0.2825, 0.5885, 0.2981, 0.5922, 0.5002, 0.5464, 0.5162, 0.5413, 0.5162, 0.5578, 0.5002, 0.5604, 0.6337, 0.5413, 0.6497, 0.5464, 0.6497, 0.5604, 0.6337, 0.5578, 0.09942, 0.6286, 0.1061, 0.6432, 0.09217, 0.648, 0.0885, 0.6323, 0.6154, 0.5376, 0.6337, 0.5413, 0.6337, 0.5578, 0.6154, 0.5559, 0.09184, 0.612, 0.09942, 0.6286, 0.0885, 0.6323, 0.08432, 0.6145, 0.5162, 0.5578, 0.5345, 0.5559, 0.5345, 0.575, 0.5162, 0.575, 0.2981, 0.5922, 0.2825, 0.5885, 0.284, 0.5771, 0.3, 0.5776, 0.5002, 0.5604, 0.5162, 0.5578, 0.5162, 0.575, 0.5002, 0.575, 0.6337, 0.5578, 0.6497, 0.5604, 0.6497, 0.575, 0.6337, 0.575, 0.0885, 0.6323, 0.09217, 0.648, 0.07761, 0.6499, 0.07707, 0.6339, 0.6154, 0.5559, 0.6337, 0.5578, 0.6337, 0.575, 0.6154, 0.575, 0.08432, 0.6145, 0.0885, 0.6323, 0.07707, 0.6339, 0.07644, 0.6156, 0.5956, 0.5548, 0.6154, 0.5559, 0.6154, 0.575, 0.5956, 0.575, 0.07978, 0.5952, 0.08432, 0.6145, 0.07644, 0.6156, 0.07577, 0.5957, 0.575, 0.5544, 0.5956, 0.5548, 0.5956, 0.575, 0.575, 0.575, 0.2453, 0.5798, 0.2252, 0.5751, 0.2458, 0.5758, 0.07506, 0.5751, 0.07978, 0.5952, 0.07577, 0.5957, 0.5544, 0.5548, 0.575, 0.5544, 0.575, 0.575, 0.5544, 0.575, 0.2646, 0.5843, 0.2453, 0.5798, 0.2458, 0.5758, 0.2657, 0.5764, 0.5345, 0.5559, 0.5544, 0.5548, 0.5544, 0.575, 0.5345, 0.575, 0.2825, 0.5885, 0.2646, 0.5843, 0.2657, 0.5764, 0.284, 0.5771, 0.07577, 0.5957, 0.07644, 0.6156, 0.06851, 0.6151, 0.07172, 0.5955, 0.575, 0.575, 0.5956, 0.575, 0.5956, 0.5952, 0.575, 0.5956, 0.2458, 0.5758, 0.2252, 0.5751, 0.2456, 0.5717, 0.07506, 0.5751, 0.07577, 0.5957, 0.07172, 0.5955, 0.5544, 0.575, 0.575, 0.575, 0.575, 0.5956, 0.5544, 0.5952, 0.2657, 0.5764, 0.2458, 0.5758, 0.2456, 0.5717, 0.2652, 0.5685, 0.5345, 0.575, 0.5544, 0.575, 0.5544, 0.5952, 0.5345, 0.594, 0.284, 0.5771, 0.2657, 0.5764, 0.2652, 0.5685, 0.2832, 0.5656, 0.5162, 0.575, 0.5345, 0.575, 0.5345, 0.594, 0.5162, 0.5921, 0.3, 0.5776, 0.284, 0.5771, 0.2832, 0.5656, 0.2991, 0.563, 0.5002, 0.575, 0.5162, 0.575, 0.5162, 0.5921, 0.5002, 0.5896, 0.6337, 0.575, 0.6497, 0.575, 0.6497, 0.5896, 0.6337, 0.5921, 0.07707, 0.6339, 0.07761, 0.6499, 0.06296, 0.649, 0.06556, 0.6331, 0.6154, 0.575, 0.6337, 0.575, 0.6337, 0.5921, 0.6154, 0.594, 0.07644, 0.6156, 0.07707, 0.6339, 0.06556, 0.6331, 0.06851, 0.6151, 0.5956, 0.575, 0.6154, 0.575, 0.6154, 0.594, 0.5956, 0.5952, 0.2991, 0.563, 0.2832, 0.5656, 0.2803, 0.5544, 0.2953, 0.5488, 0.5002, 0.5896, 0.5162, 0.5921, 0.5162, 0.6086, 0.5002, 0.6036, 0.6337, 0.5921, 0.6497, 0.5896, 0.6497, 0.6036, 0.6337, 0.6086, 0.06556, 0.6331, 0.06296, 0.649, 0.04878, 0.6452, 0.05441, 0.6302, 0.6154, 0.594, 0.6337, 0.5921, 0.6337, 0.6086, 0.6154, 0.6124, 0.06851, 0.6151, 0.06556, 0.6331, 0.05441, 0.6302, 0.06084, 0.613, 0.5956, 0.5952, 0.6154, 0.594, 0.6154, 0.6124, 0.5956, 0.6147, 0.07172, 0.5955, 0.06851, 0.6151, 0.06084, 0.613, 0.06781, 0.5944, 0.575, 0.5956, 0.5956, 0.5952, 0.5956, 0.6147, 0.575, 0.6154, 0.2456, 0.5717, 0.2252, 0.5751, 0.2445, 0.5678, 0.07506, 0.5751, 0.07172, 0.5955, 0.06781, 0.5944, 0.5544, 0.5952, 0.575, 0.5956, 0.575, 0.6154, 0.5544, 0.6147, 0.2652, 0.5685, 0.2456, 0.5717, 0.2445, 0.5678, 0.2631, 0.5608, 0.5345, 0.594, 0.5544, 0.5952, 0.5544, 0.6147, 0.5345, 0.6124, 0.2832, 0.5656, 0.2652, 0.5685, 0.2631, 0.5608, 0.2803, 0.5544, 0.5162, 0.5921, 0.5345, 0.594, 0.5345, 0.6124, 0.5162, 0.6086, 0.575, 0.6154, 0.5956, 0.6147, 0.5956, 0.6326, 0.575, 0.6337, 0.2445, 0.5678, 0.2252, 0.5751, 0.2427, 0.5642, 0.07506, 0.5751, 0.06781, 0.5944, 0.06417, 0.5926, 0.5544, 0.6147, 0.575, 0.6154, 0.575, 0.6337, 0.5544, 0.6326, 0.2631, 0.5608, 0.2445, 0.5678, 0.2427, 0.5642, 0.2596, 0.5537, 0.5345, 0.6124, 0.5544, 0.6147, 0.5544, 0.6326, 0.5345, 0.6293, 0.2803, 0.5544, 0.2631, 0.5608, 0.2596, 0.5537, 0.2752, 0.5441, 0.5162, 0.6086, 0.5345, 0.6124, 0.5345, 0.6293, 0.5162, 0.6238, 0.2953, 0.5488, 0.2803, 0.5544, 0.2752, 0.5441, 0.2888, 0.5356, 0.5002, 0.6036, 0.5162, 0.6086, 0.5162, 0.6238, 0.5002, 0.6165, 0.6337, 0.6086, 0.6497, 0.6036, 0.6497, 0.6165, 0.6337, 0.6238, 0.05441, 0.6302, 0.04878, 0.6452, 0.0356, 0.6387, 0.04406, 0.6251, 0.6154, 0.6124, 0.6337, 0.6086, 0.6337, 0.6238, 0.6154, 0.6293, 0.06084, 0.613, 0.05441, 0.6302, 0.04406, 0.6251, 0.05371, 0.6095, 0.5956, 0.6147, 0.6154, 0.6124, 0.6154, 0.6293, 0.5956, 0.6326, 0.06781, 0.5944, 0.06084, 0.613, 0.05371, 0.6095, 0.06417, 0.5926, 0.0356, 0.6387, 0.02867, 0.6499, 0.01496, 0.6394, 0.02395, 0.6298, 0.3, 0.5287, 0.2888, 0.5356, 0.2799, 0.5239, 0.2895, 0.515, 0.04406, 0.6251, 0.0356, 0.6387, 0.02395, 0.6298, 0.0349, 0.6181, 0.6154, 0.6293, 0.6337, 0.6238, 0.6337, 0.6371, 0.6154, 0.6441, 0.05371, 0.6095, 0.04406, 0.6251, 0.0349, 0.6181, 0.0474, 0.6047, 0.5956, 0.6326, 0.6154, 0.6293, 0.6154, 0.6441, 0.5956, 0.6483, 0.06417, 0.5926, 0.05371, 0.6095, 0.0474, 0.6047, 0.06096, 0.5902, 0.575, 0.6337, 0.5956, 0.6326, 0.5956, 0.6483, 0.575, 0.6497, 0.2427, 0.5642, 0.2252, 0.5751, 0.2403, 0.561, 0.07506, 0.5751, 0.06417, 0.5926, 0.06096, 0.5902, 0.5544, 0.6326, 0.575, 0.6337, 0.575, 0.6497, 0.5544, 0.6483, 0.2596, 0.5537, 0.2427, 0.5642, 0.2403, 0.561, 0.2548, 0.5474, 0.5345, 0.6293, 0.5544, 0.6326, 0.5544, 0.6483, 0.5345, 0.6441, 0.2752, 0.5441, 0.2596, 0.5537, 0.2548, 0.5474, 0.2682, 0.5349, 0.5162, 0.6238, 0.5345, 0.6293, 0.5345, 0.6441, 0.5162, 0.6371, 0.2888, 0.5356, 0.2752, 0.5441, 0.2682, 0.5349, 0.2799, 0.5239, 0.07506, 0.5751, 0.06096, 0.5902, 0.05828, 0.5871, 0.3546, 0.5017, 0.3752, 0.5002, 0.3752, 0.5162, 0.3546, 0.5174, 0.2548, 0.5474, 0.2403, 0.561, 0.2372, 0.5583, 0.2488, 0.5422, 0.3348, 0.5059, 0.3546, 0.5017, 0.3546, 0.5174, 0.3348, 0.5207, 0.2682, 0.5349, 0.2548, 0.5474, 0.2488, 0.5422, 0.2595, 0.5273, 0.3165, 0.5128, 0.3348, 0.5059, 0.3348, 0.5207, 0.3165, 0.5261, 0.2799, 0.5239, 0.2682, 0.5349, 0.2595, 0.5273, 0.2689, 0.5143, 0.02395, 0.6298, 0.01496, 0.6394, 0.003556, 0.6265, 0.01425, 0.6188, 0.2895, 0.515, 0.2799, 0.5239, 0.2689, 0.5143, 0.2766, 0.5036, 0.0349, 0.6181, 0.02395, 0.6298, 0.01425, 0.6188, 0.02728, 0.6094, 0.4157, 0.5059, 0.434, 0.5128, 0.434, 0.5261, 0.4157, 0.5207, 0.0474, 0.6047, 0.0349, 0.6181, 0.02728, 0.6094, 0.04215, 0.5987, 0.3959, 0.5017, 0.4157, 0.5059, 0.4157, 0.5207, 0.3959, 0.5174, 0.06096, 0.5902, 0.0474, 0.6047, 0.04215, 0.5987, 0.05828, 0.5871, 0.3752, 0.5002, 0.3959, 0.5017, 0.3959, 0.5174, 0.3752, 0.5162, 0.2403, 0.561, 0.2252, 0.5751, 0.2372, 0.5583, 0.02728, 0.6094, 0.01425, 0.6188, 0.006894, 0.6061, 0.0215, 0.5994, 0.4157, 0.5207, 0.434, 0.5261, 0.434, 0.5413, 0.4157, 0.5376, 0.04215, 0.5987, 0.02728, 0.6094, 0.0215, 0.5994, 0.03817, 0.5918, 0.3959, 0.5174, 0.4157, 0.5207, 0.4157, 0.5376, 0.3959, 0.5353, 0.05828, 0.5871, 0.04215, 0.5987, 0.03817, 0.5918, 0.05625, 0.5836, 0.3752, 0.5162, 0.3959, 0.5174, 0.3959, 0.5353, 0.3752, 0.5345, 0.2372, 0.5583, 0.2252, 0.5751, 0.2337, 0.5563, 0.07506, 0.5751, 0.05828, 0.5871, 0.05625, 0.5836, 0.3546, 0.5174, 0.3752, 0.5162, 0.3752, 0.5345, 0.3546, 0.5353, 0.2488, 0.5422, 0.2372, 0.5583, 0.2337, 0.5563, 0.242, 0.5382, 0.3348, 0.5207, 0.3546, 0.5174, 0.3546, 0.5353, 0.3348, 0.5376, 0.2595, 0.5273, 0.2488, 0.5422, 0.242, 0.5382, 0.2495, 0.5215, 0.3165, 0.5261, 0.3348, 0.5207, 0.3348, 0.5376, 0.3165, 0.5413, 0.2689, 0.5143, 0.2595, 0.5273, 0.2495, 0.5215, 0.2562, 0.5069, 0.3005, 0.5334, 0.3165, 0.5261, 0.3165, 0.5413, 0.3005, 0.5464, 0.434, 0.5261, 0.45, 0.5334, 0.45, 0.5464, 0.434, 0.5413, 0.242, 0.5382, 0.2337, 0.5563, 0.2299, 0.5549, 0.2344, 0.5356, 0.3348, 0.5376, 0.3546, 0.5353, 0.3546, 0.5548, 0.3348, 0.5559, 0.2495, 0.5215, 0.242, 0.5382, 0.2344, 0.5356, 0.2386, 0.5178, 0.3165, 0.5413, 0.3348, 0.5376, 0.3348, 0.5559, 0.3165, 0.5578, 0.2562, 0.5069, 0.2495, 0.5215, 0.2386, 0.5178, 0.2423, 0.5022, 0.3005, 0.5464, 0.3165, 0.5413, 0.3165, 0.5578, 0.3005, 0.5604, 0.434, 0.5413, 0.45, 0.5464, 0.45, 0.5604, 0.434, 0.5578, 0.0215, 0.5994, 0.006894, 0.6061, 0.002156, 0.5922, 0.01778, 0.5885, 0.4157, 0.5376, 0.434, 0.5413, 0.434, 0.5578, 0.4157, 0.5559, 0.03817, 0.5918, 0.0215, 0.5994, 0.01778, 0.5885, 0.0356, 0.5843, 0.3959, 0.5353, 0.4157, 0.5376, 0.4157, 0.5559, 0.3959, 0.5548, 0.05625, 0.5836, 0.03817, 0.5918, 0.0356, 0.5843, 0.05495, 0.5798, 0.3752, 0.5345, 0.3959, 0.5353, 0.3959, 0.5548, 0.3752, 0.5544, 0.2337, 0.5563, 0.2252, 0.5751, 0.2299, 0.5549, 0.07506, 0.5751, 0.05625, 0.5836, 0.05495, 0.5798, 0.3546, 0.5353, 0.3752, 0.5345, 0.3752, 0.5544, 0.3546, 0.5548, 0.4157, 0.5559, 0.434, 0.5578, 0.434, 0.575, 0.4157, 0.575, 0.0356, 0.5843, 0.01778, 0.5885, 0.01626, 0.5771, 0.03456, 0.5764, 0.3959, 0.5548, 0.4157, 0.5559, 0.4157, 0.575, 0.3959, 0.575, 0.05495, 0.5798, 0.0356, 0.5843, 0.03456, 0.5764, 0.05441, 0.5758, 0.3752, 0.5544, 0.3959, 0.5548, 0.3959, 0.575, 0.3752, 0.575, 0.2299, 0.5549, 0.2252, 0.5751, 0.2259, 0.5544, 0.07506, 0.5751, 0.05495, 0.5798, 0.05441, 0.5758, 0.3546, 0.5548, 0.3752, 0.5544, 0.3752, 0.575, 0.3546, 0.575, 0.2344, 0.5356, 0.2299, 0.5549, 0.2259, 0.5544, 0.2266, 0.5346, 0.3348, 0.5559, 0.3546, 0.5548, 0.3546, 0.575, 0.3348, 0.575, 0.2386, 0.5178, 0.2344, 0.5356, 0.2266, 0.5346, 0.2272, 0.5163, 0.3165, 0.5578, 0.3348, 0.5559, 0.3348, 0.575, 0.3165, 0.575, 0.2423, 0.5022, 0.2386, 0.5178, 0.2272, 0.5163, 0.2277, 0.5002, 0.3005, 0.5604, 0.3165, 0.5578, 0.3165, 0.575, 0.3005, 0.575, 0.434, 0.5578, 0.45, 0.5604, 0.45, 0.575, 0.434, 0.575, 0.01778, 0.5885, 0.002156, 0.5922, 0.0002192, 0.5776, 0.01626, 0.5771, 0.3348, 0.575, 0.3546, 0.575, 0.3546, 0.5952, 0.3348, 0.594, 0.2272, 0.5163, 0.2266, 0.5346, 0.2186, 0.5351, 0.2157, 0.517, 0.3165, 0.575, 0.3348, 0.575, 0.3348, 0.594, 0.3165, 0.5921, 0.2277, 0.5002, 0.2272, 0.5163, 0.2157, 0.517, 0.2131, 0.5012, 0.3005, 0.575, 0.3165, 0.575, 0.3165, 0.5921, 0.3005, 0.5896, 0.434, 0.575, 0.45, 0.575, 0.45, 0.5896, 0.434, 0.5921, 0.01626, 0.5771, 0.0002192, 0.5776, 0.001159, 0.563, 0.017, 0.5656, 0.4157, 0.575, 0.434, 0.575, 0.434, 0.5921, 0.4157, 0.594, 0.03456, 0.5764, 0.01626, 0.5771, 0.017, 0.5656, 0.03507, 0.5685, 0.3959, 0.575, 0.4157, 0.575, 0.4157, 0.594, 0.3959, 0.5952, 0.05441, 0.5758, 0.03456, 0.5764, 0.03507, 0.5685, 0.05467, 0.5717, 0.3752, 0.575, 0.3959, 0.575, 0.3959, 0.5952, 0.3752, 0.5956, 0.2259, 0.5544, 0.2252, 0.5751, 0.2218, 0.5547, 0.07506, 0.5751, 0.05441, 0.5758, 0.05467, 0.5717, 0.3546, 0.575, 0.3752, 0.575, 0.3752, 0.5956, 0.3546, 0.5952, 0.2266, 0.5346, 0.2259, 0.5544, 0.2218, 0.5547, 0.2186, 0.5351, 0.03507, 0.5685, 0.017, 0.5656, 0.01997, 0.5544, 0.03711, 0.5608, 0.3959, 0.5952, 0.4157, 0.594, 0.4157, 0.6124, 0.3959, 0.6147, 0.05467, 0.5717, 0.03507, 0.5685, 0.03711, 0.5608, 0.05571, 0.5678, 0.3752, 0.5956, 0.3959, 0.5952, 0.3959, 0.6147, 0.3752, 0.6154, 0.2218, 0.5547, 0.2252, 0.5751, 0.2179, 0.5557, 0.07506, 0.5751, 0.05467, 0.5717, 0.05571, 0.5678, 0.3546, 0.5952, 0.3752, 0.5956, 0.3752, 0.6154, 0.3546, 0.6147, 0.2186, 0.5351, 0.2218, 0.5547, 0.2179, 0.5557, 0.211, 0.5371, 0.3348, 0.594, 0.3546, 0.5952, 0.3546, 0.6147, 0.3348, 0.6124, 0.2157, 0.517, 0.2186, 0.5351, 0.211, 0.5371, 0.2045, 0.52, 0.3165, 0.5921, 0.3348, 0.594, 0.3348, 0.6124, 0.3165, 0.6086, 0.2131, 0.5012, 0.2157, 0.517, 0.2045, 0.52, 0.1989, 0.5049, 0.3005, 0.5896, 0.3165, 0.5921, 0.3165, 0.6086, 0.3005, 0.6036, 0.434, 0.5921, 0.45, 0.5896, 0.45, 0.6036, 0.434, 0.6086, 0.017, 0.5656, 0.001159, 0.563, 0.004939, 0.5488, 0.01997, 0.5544, 0.4157, 0.594, 0.434, 0.5921, 0.434, 0.6086, 0.4157, 0.6124, 0.2045, 0.52, 0.211, 0.5371, 0.2038, 0.5406, 0.1942, 0.5251, 0.3165, 0.6086, 0.3348, 0.6124, 0.3348, 0.6293, 0.3165, 0.6238, 0.1989, 0.5049, 0.2045, 0.52, 0.1942, 0.5251, 0.1857, 0.5114, 0.3005, 0.6036, 0.3165, 0.6086, 0.3165, 0.6238, 0.3005, 0.6165, 0.434, 0.6086, 0.45, 0.6036, 0.45, 0.6165, 0.434, 0.6238, 0.01997, 0.5544, 0.004939, 0.5488, 0.01141, 0.5356, 0.02505, 0.5441, 0.4157, 0.6124, 0.434, 0.6086, 0.434, 0.6238, 0.4157, 0.6293, 0.03711, 0.5608, 0.01997, 0.5544, 0.02505, 0.5441, 0.04061, 0.5537, 0.3959, 0.6147, 0.4157, 0.6124, 0.4157, 0.6293, 0.3959, 0.6326, 0.05571, 0.5678, 0.03711, 0.5608, 0.04061, 0.5537, 0.0575, 0.5642, 0.3752, 0.6154, 0.3959, 0.6147, 0.3959, 0.6326, 0.3752, 0.6337, 0.2179, 0.5557, 0.2252, 0.5751, 0.2143, 0.5575, 0.07506, 0.5751, 0.05571, 0.5678, 0.0575, 0.5642, 0.3546, 0.6147, 0.3752, 0.6154, 0.3752, 0.6337, 0.3546, 0.6326, 0.211, 0.5371, 0.2179, 0.5557, 0.2143, 0.5575, 0.2038, 0.5406, 0.3348, 0.6124, 0.3546, 0.6147, 0.3546, 0.6326, 0.3348, 0.6293, 0.3959, 0.6326, 0.4157, 0.6293, 0.4157, 0.6441, 0.3959, 0.6483, 0.0575, 0.5642, 0.04061, 0.5537, 0.04544, 0.5474, 0.05996, 0.561, 0.3752, 0.6337, 0.3959, 0.6326, 0.3959, 0.6483, 0.3752, 0.6497, 0.2143, 0.5575, 0.2252, 0.5751, 0.2111, 0.56, 0.07506, 0.5751, 0.0575, 0.5642, 0.05996, 0.561, 0.3546, 0.6326, 0.3752, 0.6337, 0.3752, 0.6497, 0.3546, 0.6483, 0.2038, 0.5406, 0.2143, 0.5575, 0.2111, 0.56, 0.1975, 0.5454, 0.3348, 0.6293, 0.3546, 0.6326, 0.3546, 0.6483, 0.3348, 0.6441, 0.1942, 0.5251, 0.2038, 0.5406, 0.1975, 0.5454, 0.185, 0.5321, 0.3165, 0.6238, 0.3348, 0.6293, 0.3348, 0.6441, 0.3165, 0.6371, 0.1857, 0.5114, 0.1942, 0.5251, 0.185, 0.5321, 0.1741, 0.5203, 0.01141, 0.5356, 0.0002193, 0.5287, 0.01071, 0.515, 0.02033, 0.5239, 0.1788, 0.5002, 0.1857, 0.5114, 0.1741, 0.5203, 0.1651, 0.5107, 0.02505, 0.5441, 0.01141, 0.5356, 0.02033, 0.5239, 0.03206, 0.5349, 0.4157, 0.6293, 0.434, 0.6238, 0.434, 0.6371, 0.4157, 0.6441, 0.04061, 0.5537, 0.02505, 0.5441, 0.03206, 0.5349, 0.04544, 0.5474, 0.3165, 0.6628, 0.3348, 0.6559, 0.3348, 0.6707, 0.3165, 0.6761, 0.1741, 0.5203, 0.185, 0.5321, 0.1774, 0.5407, 0.1644, 0.5314, 0.02033, 0.5239, 0.01071, 0.515, 0.02367, 0.5036, 0.03136, 0.5143, 0.1651, 0.5107, 0.1741, 0.5203, 0.1644, 0.5314, 0.1537, 0.5237, 0.03206, 0.5349, 0.02033, 0.5239, 0.03136, 0.5143, 0.04072, 0.5273, 0.4157, 0.6559, 0.434, 0.6628, 0.434, 0.6761, 0.4157, 0.6707, 0.04544, 0.5474, 0.03206, 0.5349, 0.04072, 0.5273, 0.05141, 0.5422, 0.3959, 0.6516, 0.4157, 0.6559, 0.4157, 0.6707, 0.3959, 0.6673, 0.05996, 0.561, 0.04544, 0.5474, 0.05141, 0.5422, 0.063, 0.5583, 0.3752, 0.6502, 0.3959, 0.6516, 0.3959, 0.6673, 0.3752, 0.6662, 0.2111, 0.56, 0.2252, 0.5751, 0.2084, 0.563, 0.07506, 0.5751, 0.05996, 0.561, 0.063, 0.5583, 0.3546, 0.6516, 0.3752, 0.6502, 0.3752, 0.6662, 0.3546, 0.6673, 0.1975, 0.5454, 0.2111, 0.56, 0.2084, 0.563, 0.1923, 0.5514, 0.3348, 0.6559, 0.3546, 0.6516, 0.3546, 0.6673, 0.3348, 0.6707, 0.185, 0.5321, 0.1975, 0.5454, 0.1923, 0.5514, 0.1774, 0.5407, 0.063, 0.5583, 0.05141, 0.5422, 0.05828, 0.5382, 0.06651, 0.5563, 0.3752, 0.6662, 0.3959, 0.6673, 0.3959, 0.6853, 0.3752, 0.6845, 0.2084, 0.563, 0.2252, 0.5751, 0.2064, 0.5665, 0.07506, 0.5751, 0.063, 0.5583, 0.06651, 0.5563, 0.3546, 0.6673, 0.3752, 0.6662, 0.3752, 0.6845, 0.3546, 0.6853, 0.1923, 0.5514, 0.2084, 0.563, 0.2064, 0.5665, 0.1883, 0.5583, 0.3348, 0.6707, 0.3546, 0.6673, 0.3546, 0.6853, 0.3348, 0.6876, 0.1774, 0.5407, 0.1923, 0.5514, 0.1883, 0.5583, 0.1716, 0.5507, 0.3165, 0.6761, 0.3348, 0.6707, 0.3348, 0.6876, 0.3165, 0.6913, 0.1644, 0.5314, 0.1774, 0.5407, 0.1716, 0.5507, 0.157, 0.5441, 0.3005, 0.6834, 0.3165, 0.6761, 0.3165, 0.6913, 0.3005, 0.6963, 0.434, 0.6761, 0.45, 0.6834, 0.45, 0.6963, 0.434, 0.6913, 0.04072, 0.5273, 0.03136, 0.5143, 0.04406, 0.5069, 0.0507, 0.5215, 0.4157, 0.6707, 0.434, 0.6761, 0.434, 0.6913, 0.4157, 0.6876, 0.05141, 0.5422, 0.04072, 0.5273, 0.0507, 0.5215, 0.05828, 0.5382, 0.3959, 0.6673, 0.4157, 0.6707, 0.4157, 0.6876, 0.3959, 0.6853, 0.3005, 0.6963, 0.3165, 0.6913, 0.3165, 0.7078, 0.3005, 0.7104, 0.434, 0.6913, 0.45, 0.6963, 0.45, 0.7104, 0.434, 0.7078, 0.0507, 0.5215, 0.04406, 0.5069, 0.05795, 0.5022, 0.06162, 0.5178, 0.4157, 0.6876, 0.434, 0.6913, 0.434, 0.7078, 0.4157, 0.7059, 0.05828, 0.5382, 0.0507, 0.5215, 0.06162, 0.5178, 0.0658, 0.5356, 0.3959, 0.6853, 0.4157, 0.6876, 0.4157, 0.7059, 0.3959, 0.7047, 0.06651, 0.5563, 0.05828, 0.5382, 0.0658, 0.5356, 0.07034, 0.5549, 0.3752, 0.6845, 0.3959, 0.6853, 0.3959, 0.7047, 0.3752, 0.7043, 0.2064, 0.5665, 0.2252, 0.5751, 0.2051, 0.5703, 0.07506, 0.5751, 0.06651, 0.5563, 0.07034, 0.5549, 0.3546, 0.6853, 0.3752, 0.6845, 0.3752, 0.7043, 0.3546, 0.7047, 0.1883, 0.5583, 0.2064, 0.5665, 0.2051, 0.5703, 0.1857, 0.5658, 0.3348, 0.6876, 0.3546, 0.6853, 0.3546, 0.7047, 0.3348, 0.7059, 0.1716, 0.5507, 0.1883, 0.5583, 0.1857, 0.5658, 0.1679, 0.5616, 0.3165, 0.6913, 0.3348, 0.6876, 0.3348, 0.7059, 0.3165, 0.7078, 0.157, 0.5441, 0.1716, 0.5507, 0.1679, 0.5616, 0.1523, 0.558, 0.2051, 0.5703, 0.2252, 0.5751, 0.2045, 0.5744, 0.07506, 0.5751, 0.07034, 0.5549, 0.07436, 0.5544, 0.3546, 0.7047, 0.3752, 0.7043, 0.3752, 0.725, 0.3546, 0.725, 0.1857, 0.5658, 0.2051, 0.5703, 0.2045, 0.5744, 0.1847, 0.5737, 0.3348, 0.7059, 0.3546, 0.7047, 0.3546, 0.725, 0.3348, 0.725, 0.1679, 0.5616, 0.1857, 0.5658, 0.1847, 0.5737, 0.1664, 0.5731, 0.3165, 0.7078, 0.3348, 0.7059, 0.3348, 0.725, 0.3165, 0.725, 0.1523, 0.558, 0.1679, 0.5616, 0.1664, 0.5731, 0.1503, 0.5725, 0.3005, 0.7104, 0.3165, 0.7078, 0.3165, 0.725, 0.3005, 0.725, 0.434, 0.7078, 0.45, 0.7104, 0.45, 0.725, 0.434, 0.725, 0.06162, 0.5178, 0.05795, 0.5022, 0.07251, 0.5002, 0.07305, 0.5163, 0.4157, 0.7059, 0.434, 0.7078, 0.434, 0.725, 0.4157, 0.725, 0.0658, 0.5356, 0.06162, 0.5178, 0.07305, 0.5163, 0.07368, 0.5346, 0.3959, 0.7047, 0.4157, 0.7059, 0.4157, 0.725, 0.3959, 0.725, 0.07034, 0.5549, 0.0658, 0.5356, 0.07368, 0.5346, 0.07436, 0.5544, 0.3752, 0.7043, 0.3959, 0.7047, 0.3959, 0.725, 0.3752, 0.725, 0.434, 0.725, 0.45, 0.725, 0.45, 0.7395, 0.434, 0.7421, 0.07305, 0.5163, 0.07251, 0.5002, 0.08716, 0.5012, 0.08456, 0.517, 0.4157, 0.725, 0.434, 0.725, 0.434, 0.7421, 0.4157, 0.744, 0.07368, 0.5346, 0.07305, 0.5163, 0.08456, 0.517, 0.08161, 0.5351, 0.3959, 0.725, 0.4157, 0.725, 0.4157, 0.744, 0.3959, 0.7452, 0.07436, 0.5544, 0.07368, 0.5346, 0.08161, 0.5351, 0.0784, 0.5547, 0.3752, 0.725, 0.3959, 0.725, 0.3959, 0.7452, 0.3752, 0.7456, 0.2045, 0.5744, 0.2252, 0.5751, 0.2048, 0.5784, 0.07506, 0.5751, 0.07436, 0.5544, 0.0784, 0.5547, 0.3546, 0.725, 0.3752, 0.725, 0.3752, 0.7456, 0.3546, 0.7452, 0.1847, 0.5737, 0.2045, 0.5744, 0.2048, 0.5784, 0.1852, 0.5816, 0.3348, 0.725, 0.3546, 0.725, 0.3546, 0.7452, 0.3348, 0.744, 0.1664, 0.5731, 0.1847, 0.5737, 0.1852, 0.5816, 0.1671, 0.5846, 0.3165, 0.725, 0.3348, 0.725, 0.3348, 0.744, 0.3165, 0.7421, 0.1503, 0.5725, 0.1664, 0.5731, 0.1671, 0.5846, 0.1513, 0.5872, 0.3005, 0.725, 0.3165, 0.725, 0.3165, 0.7421, 0.3005, 0.7395, 0.3546, 0.7452, 0.3752, 0.7456, 0.3752, 0.7654, 0.3546, 0.7646, 0.1852, 0.5816, 0.2048, 0.5784, 0.2058, 0.5823, 0.1872, 0.5893, 0.3348, 0.744, 0.3546, 0.7452, 0.3546, 0.7646, 0.3348, 0.7623, 0.1671, 0.5846, 0.1852, 0.5816, 0.1872, 0.5893, 0.1701, 0.5957, 0.3165, 0.7421, 0.3348, 0.744, 0.3348, 0.7623, 0.3165, 0.7586, 0.1513, 0.5872, 0.1671, 0.5846, 0.1701, 0.5957, 0.1551, 0.6013, 0.3005, 0.7395, 0.3165, 0.7421, 0.3165, 0.7586, 0.3005, 0.7536, 0.434, 0.7421, 0.45, 0.7395, 0.45, 0.7536, 0.434, 0.7586, 0.08456, 0.517, 0.08716, 0.5012, 0.1013, 0.5049, 0.09571, 0.52, 0.4157, 0.744, 0.434, 0.7421, 0.434, 0.7586, 0.4157, 0.7623, 0.08161, 0.5351, 0.08456, 0.517, 0.09571, 0.52, 0.08928, 0.5371, 0.3959, 0.7452, 0.4157, 0.744, 0.4157, 0.7623, 0.3959, 0.7646, 0.0784, 0.5547, 0.08161, 0.5351, 0.08928, 0.5371, 0.08231, 0.5557, 0.3752, 0.7456, 0.3959, 0.7452, 0.3959, 0.7646, 0.3752, 0.7654, 0.2048, 0.5784, 0.2252, 0.5751, 0.2058, 0.5823, 0.07506, 0.5751, 0.0784, 0.5547, 0.08231, 0.5557, 0.09571, 0.52, 0.1013, 0.5049, 0.1145, 0.5114, 0.1061, 0.5251, 0.4157, 0.7623, 0.434, 0.7586, 0.434, 0.7738, 0.4157, 0.7792, 0.08928, 0.5371, 0.09571, 0.52, 0.1061, 0.5251, 0.09641, 0.5406, 0.3959, 0.7646, 0.4157, 0.7623, 0.4157, 0.7792, 0.3959, 0.7826, 0.08231, 0.5557, 0.08928, 0.5371, 0.09641, 0.5406, 0.08595, 0.5575, 0.3752, 0.7654, 0.3959, 0.7646, 0.3959, 0.7826, 0.3752, 0.7837, 0.2058, 0.5823, 0.2252, 0.5751, 0.2076, 0.5859, 0.07506, 0.5751, 0.08231, 0.5557, 0.08595, 0.5575, 0.3546, 0.7646, 0.3752, 0.7654, 0.3752, 0.7837, 0.3546, 0.7826, 0.1872, 0.5893, 0.2058, 0.5823, 0.2076, 0.5859, 0.1907, 0.5964, 0.3348, 0.7623, 0.3546, 0.7646, 0.3546, 0.7826, 0.3348, 0.7792, 0.1701, 0.5957, 0.1872, 0.5893, 0.1907, 0.5964, 0.1752, 0.6061, 0.3165, 0.7586, 0.3348, 0.7623, 0.3348, 0.7792, 0.3165, 0.7738, 0.1551, 0.6013, 0.1701, 0.5957, 0.1752, 0.6061, 0.1615, 0.6145, 0.3005, 0.7536, 0.3165, 0.7586, 0.3165, 0.7738, 0.3005, 0.7665, 0.434, 0.7586, 0.45, 0.7536, 0.45, 0.7665, 0.434, 0.7738, 0.1907, 0.5964, 0.2076, 0.5859, 0.2101, 0.5892, 0.1956, 0.6027, 0.3348, 0.7792, 0.3546, 0.7826, 0.3546, 0.7983, 0.3348, 0.794, 0.1752, 0.6061, 0.1907, 0.5964, 0.1956, 0.6027, 0.1822, 0.6152, 0.3165, 0.7738, 0.3348, 0.7792, 0.3348, 0.794, 0.3165, 0.7871, 0.1615, 0.6145, 0.1752, 0.6061, 0.1822, 0.6152, 0.1705, 0.6262, 0.1145, 0.5114, 0.1215, 0.5002, 0.1352, 0.5107, 0.1262, 0.5203, 0.1503, 0.6215, 0.1615, 0.6145, 0.1705, 0.6262, 0.1608, 0.6352, 0.1061, 0.5251, 0.1145, 0.5114, 0.1262, 0.5203, 0.1152, 0.5321, 0.4157, 0.7792, 0.434, 0.7738, 0.434, 0.7871, 0.4157, 0.794, 0.09641, 0.5406, 0.1061, 0.5251, 0.1152, 0.5321, 0.1027, 0.5454, 0.3959, 0.7826, 0.4157, 0.7792, 0.4157, 0.794, 0.3959, 0.7983, 0.08595, 0.5575, 0.09641, 0.5406, 0.1027, 0.5454, 0.08916, 0.56, 0.3752, 0.7837, 0.3959, 0.7826, 0.3959, 0.7983, 0.3752, 0.7997, 0.2076, 0.5859, 0.2252, 0.5751, 0.2101, 0.5892, 0.07506, 0.5751, 0.08595, 0.5575, 0.08916, 0.56, 0.3546, 0.7826, 0.3752, 0.7837, 0.3752, 0.7997, 0.3546, 0.7983, 0.6845, 0.6441, 0.6662, 0.6371, 0.6662, 0.6238, 0.6845, 0.6293, 0.1027, 0.5454, 0.1152, 0.5321, 0.1228, 0.5407, 0.108, 0.5514, 0.7043, 0.6483, 0.6845, 0.6441, 0.6845, 0.6293, 0.7043, 0.6326, 0.08916, 0.56, 0.1027, 0.5454, 0.108, 0.5514, 0.09184, 0.563, 0.725, 0.6497, 0.7043, 0.6483, 0.7043, 0.6326, 0.725, 0.6337, 0.2101, 0.5892, 0.2252, 0.5751, 0.2131, 0.5918, 0.07506, 0.5751, 0.08916, 0.56, 0.09184, 0.563, 0.7456, 0.6483, 0.725, 0.6497, 0.725, 0.6337, 0.7456, 0.6326, 0.1956, 0.6027, 0.2101, 0.5892, 0.2131, 0.5918, 0.2015, 0.608, 0.7654, 0.6441, 0.7456, 0.6483, 0.7456, 0.6326, 0.7654, 0.6293, 0.1822, 0.6152, 0.1956, 0.6027, 0.2015, 0.608, 0.1908, 0.6228, 0.7837, 0.6371, 0.7654, 0.6441, 0.7654, 0.6293, 0.7837, 0.6238, 0.1705, 0.6262, 0.1822, 0.6152, 0.1908, 0.6228, 0.1815, 0.6359, 0.1262, 0.5203, 0.1352, 0.5107, 0.1466, 0.5237, 0.1359, 0.5314, 0.1608, 0.6352, 0.1705, 0.6262, 0.1815, 0.6359, 0.1738, 0.6466, 0.1152, 0.5321, 0.1262, 0.5203, 0.1359, 0.5314, 0.1228, 0.5407, 0.7654, 0.6293, 0.7456, 0.6326, 0.7456, 0.6147, 0.7654, 0.6124, 0.1908, 0.6228, 0.2015, 0.608, 0.2084, 0.612, 0.2008, 0.6286, 0.7837, 0.6238, 0.7654, 0.6293, 0.7654, 0.6124, 0.7837, 0.6086, 0.1815, 0.6359, 0.1908, 0.6228, 0.2008, 0.6286, 0.1942, 0.6432, 0.7997, 0.6165, 0.7837, 0.6238, 0.7837, 0.6086, 0.7997, 0.6036, 0.6662, 0.6238, 0.6502, 0.6165, 0.6502, 0.6036, 0.6662, 0.6086, 0.1228, 0.5407, 0.1359, 0.5314, 0.1432, 0.5441, 0.1286, 0.5507, 0.6845, 0.6293, 0.6662, 0.6238, 0.6662, 0.6086, 0.6845, 0.6124, 0.108, 0.5514, 0.1228, 0.5407, 0.1286, 0.5507, 0.112, 0.5583, 0.7043, 0.6326, 0.6845, 0.6293, 0.6845, 0.6124, 0.7043, 0.6147, 0.09184, 0.563, 0.108, 0.5514, 0.112, 0.5583, 0.09387, 0.5665, 0.725, 0.6337, 0.7043, 0.6326, 0.7043, 0.6147, 0.725, 0.6154, 0.2131, 0.5918, 0.2252, 0.5751, 0.2166, 0.5939, 0.07506, 0.5751, 0.09184, 0.563, 0.09387, 0.5665, 0.7456, 0.6326, 0.725, 0.6337, 0.725, 0.6154, 0.7456, 0.6147, 0.2015, 0.608, 0.2131, 0.5918, 0.2166, 0.5939, 0.2084, 0.612, 0.112, 0.5583, 0.1286, 0.5507, 0.1323, 0.5616, 0.1145, 0.5658, 0.7043, 0.6147, 0.6845, 0.6124, 0.6845, 0.594, 0.7043, 0.5952, 0.09387, 0.5665, 0.112, 0.5583, 0.1145, 0.5658, 0.09518, 0.5703, 0.725, 0.6154, 0.7043, 0.6147, 0.7043, 0.5952, 0.725, 0.5956, 0.2166, 0.5939, 0.2252, 0.5751, 0.2205, 0.5952, 0.07506, 0.5751, 0.09387, 0.5665, 0.09518, 0.5703, 0.7456, 0.6147, 0.725, 0.6154, 0.725, 0.5956, 0.7456, 0.5952, 0.2084, 0.612, 0.2166, 0.5939, 0.2205, 0.5952, 0.2159, 0.6145, 0.7654, 0.6124, 0.7456, 0.6147, 0.7456, 0.5952, 0.7654, 0.594, 0.2008, 0.6286, 0.2084, 0.612, 0.2159, 0.6145, 0.2117, 0.6323, 0.7837, 0.6086, 0.7654, 0.6124, 0.7654, 0.594, 0.7837, 0.5921, 0.1942, 0.6432, 0.2008, 0.6286, 0.2117, 0.6323, 0.2081, 0.648, 0.7997, 0.6036, 0.7837, 0.6086, 0.7837, 0.5921, 0.7997, 0.5896, 0.6662, 0.6086, 0.6502, 0.6036, 0.6502, 0.5896, 0.6662, 0.5921, 0.1286, 0.5507, 0.1432, 0.5441, 0.148, 0.558, 0.1323, 0.5616, 0.6845, 0.6124, 0.6662, 0.6086, 0.6662, 0.5921, 0.6845, 0.594, 0.7837, 0.5921, 0.7654, 0.594, 0.7654, 0.575, 0.7837, 0.575, 0.2081, 0.648, 0.2117, 0.6323, 0.2232, 0.6339, 0.2226, 0.6499, 0.7997, 0.5896, 0.7837, 0.5921, 0.7837, 0.575, 0.7997, 0.575, 0.6662, 0.5921, 0.6502, 0.5896, 0.6502, 0.575, 0.6662, 0.575, 0.1323, 0.5616, 0.148, 0.558, 0.1499, 0.5725, 0.1339, 0.5731, 0.6845, 0.594, 0.6662, 0.5921, 0.6662, 0.575, 0.6845, 0.575, 0.1145, 0.5658, 0.1323, 0.5616, 0.1339, 0.5731, 0.1156, 0.5737, 0.7043, 0.5952, 0.6845, 0.594, 0.6845, 0.575, 0.7043, 0.575, 0.09518, 0.5703, 0.1145, 0.5658, 0.1156, 0.5737, 0.09571, 0.5744, 0.725, 0.5956, 0.7043, 0.5952, 0.7043, 0.575, 0.725, 0.575, 0.2205, 0.5952, 0.2252, 0.5751, 0.2245, 0.5957, 0.07506, 0.5751, 0.09518, 0.5703, 0.09571, 0.5744, 0.7456, 0.5952, 0.725, 0.5956, 0.725, 0.575, 0.7456, 0.575, 0.2159, 0.6145, 0.2205, 0.5952, 0.2245, 0.5957, 0.2238, 0.6156, 0.7654, 0.594, 0.7456, 0.5952, 0.7456, 0.575, 0.7654, 0.575, 0.2117, 0.6323, 0.2159, 0.6145, 0.2238, 0.6156, 0.2232, 0.6339, 0.5002, 0.0002193, 0.5002, 0.4998, 0.9998, 0.4998, 0.9998, 0.0002192, 0.4998, 0.4998, 0.4998, 0.0002192, 0.0002194, 0.0002192, 0.0002192, 0.4998, 0.4775, 0.5002, 0.4775, 0.9998, 0.4884, 0.9998, 0.4884, 0.5002, 0.4504, 0.5002, 0.4504, 0.9998, 0.4613, 0.9998, 0.4613, 0.5002, 0.4771, 0.9998, 0.4771, 0.5002, 0.4662, 0.5002, 0.4662, 0.9998, 0.4998, 0.9998, 0.4998, 0.5002, 0.4889, 0.5002, 0.4889, 0.9998])
me_sphere.materials.append(mat_material)
me_sphere.use_remesh_preserve_volume = False
me_sphere.use_remesh_preserve_attributes = False
me_sphere.use_mirror_vertex_groups = False
me_sphere.update()

# ---- objects
ob_sphere = bpy.data.objects.new('Sphere', me_sphere)
ob_camera = bpy.data.objects.new('Camera', cam_camera)

# ---- transforms, parenting, visibility, modifiers, constraints
ob_sphere.location = (0.0, 0.0, 0.0)
ob_sphere.lineart.crease_threshold = 0.0
ob_camera.location = (7.481, -6.508, 5.344)
ob_camera.rotation_euler = (1.109, 0.0, 0.8149)
ob_camera.lock_rotations_4d = False
ob_camera.empty_display_type = 'ARROWS'
ob_camera.color = (0.0, 0.0, 0.0, 0.0)
ob_camera.display_type = 'WIRE'
ob_camera.lineart.crease_threshold = 0.0

# ---- collection membership
col_collection_1.objects.link(ob_sphere)
col_collection_1.objects.link(ob_camera)

# ---- scene / render settings (as saved in the file)
scene.camera = ob_camera
scene.frame_start = 1; scene.frame_end = 250; scene.frame_set(1)
scene.render.engine = 'BLENDER_EEVEE_NEXT'
scene.render.resolution_percentage = 50
scene.render.dither_intensity = 0.0
scene.cycles.use_denoising = False
scene.cycles.samples = 128
scene.cycles.sampling_pattern = 'TABULATED_SOBOL'
scene.cycles.light_sampling_threshold = 0.0
scene.cycles.use_adaptive_sampling = False
scene.cycles.use_light_tree = False
scene.cycles.blur_glossy = 0.0
scene.cycles.sample_clamp_indirect = 0.0
scene.view_settings.view_transform = 'Standard'
bpy.context.view_layer.update()

# ---- added for rendering (the .blend has no usable light): sun
light_auto_sun = bpy.data.lights.new('AutoSun', 'SUN')
light_auto_sun.energy = 3.0
light_auto_sun.angle = 0.0523599
ob_auto_sun = bpy.data.objects.new('AutoSun', light_auto_sun)
scene.collection.objects.link(ob_auto_sun)
ob_auto_sun.rotation_euler = (0.872665, 0.174533, 0.523599)
bpy.context.view_layer.update()
